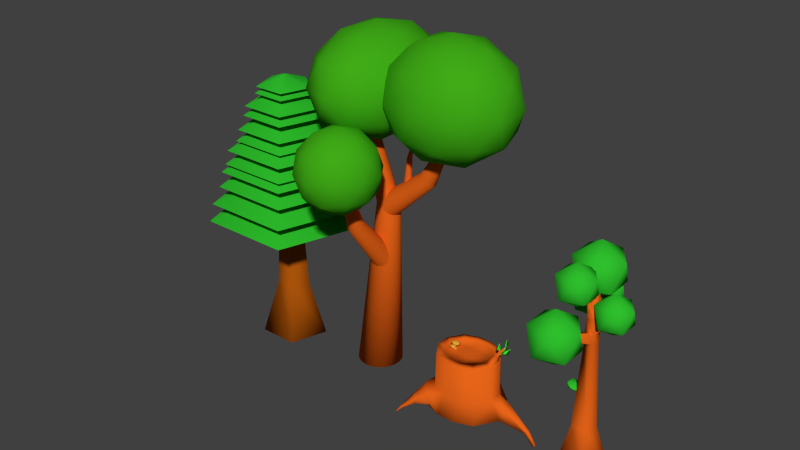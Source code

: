 # Source: trees.blend  (saved by Blender 2.80.75; exported with 4.5.12 LTS)
import bpy
from mathutils import Matrix  # noqa: F401  (used for matrix-valued properties, if any)

bpy.ops.wm.read_factory_settings(use_empty=True)
scene = bpy.context.scene
scene.name = 'Scene'

# ---- collections
col_collection_1 = bpy.data.collections.new('Collection 1'); scene.collection.children.link(col_collection_1)

# ---- materials (node trees are filled in below, after node groups)
mat_material_002 = bpy.data.materials.new('Material.002')
mat_material_002.alpha_threshold = 0.0
mat_material_002.use_transparent_shadow = False
mat_material_002.diffuse_color = (0.05101, 0.402, 0.008684, 1.0)
mat_material_002.roughness = 0.5
mat_material_002.specular_intensity = 0.0
mat_material_001 = bpy.data.materials.new('Material.001')
mat_material_001.alpha_threshold = 0.0
mat_material_001.use_transparent_shadow = False
mat_material_001.diffuse_color = (0.8, 0.1288, 0.009789, 1.0)
mat_material_001.roughness = 0.5
mat_material_001.specular_intensity = 0.0
mat_material_003 = bpy.data.materials.new('Material.003')
mat_material_003.alpha_threshold = 0.0
mat_material_003.use_transparent_shadow = False
mat_material_003.diffuse_color = (0.04202, 0.8689, 0.02814, 1.0)
mat_material_003.roughness = 0.5
mat_material_003.specular_intensity = 0.0
mat_material_004 = bpy.data.materials.new('Material.004')
mat_material_004.alpha_threshold = 0.0
mat_material_004.use_transparent_shadow = False
mat_material_004.diffuse_color = (0.8, 0.3913, 0.03628, 1.0)
mat_material_004.roughness = 0.5
mat_material_004.specular_intensity = 0.0
mat_material_005 = bpy.data.materials.new('Material.005')
mat_material_005.alpha_threshold = 0.0
mat_material_005.use_transparent_shadow = False
mat_material_005.diffuse_color = (0.02814, 0.5173, 0.02615, 1.0)
mat_material_005.roughness = 0.5
mat_material_005.specular_intensity = 0.0
mat_material_005.line_color = (0.0, 0.0, 0.0, 1.0)
mat_material_006 = bpy.data.materials.new('Material.006')
mat_material_006.alpha_threshold = 0.0
mat_material_006.use_transparent_shadow = False
mat_material_006.diffuse_color = (0.4385, 0.09567, 0.003788, 1.0)
mat_material_006.roughness = 0.5
mat_material_006.specular_intensity = 0.0
mat_material_007 = bpy.data.materials.new('Material.007')
mat_material_007.alpha_threshold = 0.0
mat_material_007.use_transparent_shadow = False
mat_material_007.diffuse_color = (0.02814, 0.5173, 0.02615, 1.0)
mat_material_007.roughness = 0.5
mat_material_007.specular_intensity = 0.0
mat_material_007.line_color = (0.0, 0.0, 0.0, 1.0)

# ---- material node trees

# ---- world
world_world = bpy.data.worlds.new('World'); scene.world = world_world
world_world.color = (0.05088, 0.05088, 0.05088)
world_world.use_sun_shadow = False
world_world.sun_shadow_jitter_overblur = 0.0
world_world.cycles.sampling_method = 'MANUAL'
world_world.cycles.sample_map_resolution = 256

# ---- meshes
me_icosphere_003 = bpy.data.meshes.new('Icosphere.003')
me_icosphere_003.from_pydata([(0.0, 0.0, -1.0), (0.7236, -0.5257, -0.4472), (-0.2764, -0.8506, -0.4472), (-0.8944, 0.0, -0.4472), (-0.2764, 0.8506, -0.4472), (0.7236, 0.5257, -0.4472), (0.2764, -0.8506, 0.4472), (-0.7236, -0.5257, 0.4472), (-0.7236, 0.5257, 0.4472), (0.2764, 0.8506, 0.4472), (0.8944, 0.0, 0.4472), (0.0, 0.0, 1.0), (-0.1625, -0.5, -0.8507), (0.4253, -0.309, -0.8507), (0.2629, -0.809, -0.5257), (0.8506, 0.0, -0.5257), (0.4253, 0.309, -0.8507), (-0.5257, 0.0, -0.8507), (-0.6882, -0.5, -0.5257), (-0.1625, 0.5, -0.8507), (-0.6882, 0.5, -0.5257), (0.2629, 0.809, -0.5257), (0.9511, -0.309, 0.0), (0.9511, 0.309, 0.0), (0.0, -1.0, 0.0), (0.5878, -0.809, 0.0), (-0.9511, -0.309, 0.0), (-0.5878, -0.809, 0.0), (-0.5878, 0.809, 0.0), (-0.9511, 0.309, 0.0), (0.5878, 0.809, 0.0), (0.0, 1.0, 0.0), (0.6882, -0.5, 0.5257), (-0.2629, -0.809, 0.5257), (-0.8506, 0.0, 0.5257), (-0.2629, 0.809, 0.5257), (0.6882, 0.5, 0.5257), (0.1625, -0.5, 0.8507), (0.5257, 0.0, 0.8507), (-0.4253, -0.309, 0.8507), (-0.4253, 0.309, 0.8507), (0.1625, 0.5, 0.8507)], [], [(0, 13, 12), (1, 13, 15), (0, 12, 17), (0, 17, 19), (0, 19, 16), (1, 15, 22), (2, 14, 24), (3, 18, 26), (4, 20, 28), (5, 21, 30), (1, 22, 25), (2, 24, 27), (3, 26, 29), (4, 28, 31), (5, 30, 23), (6, 32, 37), (7, 33, 39), (8, 34, 40), (9, 35, 41), (10, 36, 38), (38, 41, 11), (38, 36, 41), (36, 9, 41), (41, 40, 11), (41, 35, 40), (35, 8, 40), (40, 39, 11), (40, 34, 39), (34, 7, 39), (39, 37, 11), (39, 33, 37), (33, 6, 37), (37, 38, 11), (37, 32, 38), (32, 10, 38), (23, 36, 10), (23, 30, 36), (30, 9, 36), (31, 35, 9), (31, 28, 35), (28, 8, 35), (29, 34, 8), (29, 26, 34), (26, 7, 34), (27, 33, 7), (27, 24, 33), (24, 6, 33), (25, 32, 6), (25, 22, 32), (22, 10, 32), (30, 31, 9), (30, 21, 31), (21, 4, 31), (28, 29, 8), (28, 20, 29), (20, 3, 29), (26, 27, 7), (26, 18, 27), (18, 2, 27), (24, 25, 6), (24, 14, 25), (14, 1, 25), (22, 23, 10), (22, 15, 23), (15, 5, 23), (16, 21, 5), (16, 19, 21), (19, 4, 21), (19, 20, 4), (19, 17, 20), (17, 3, 20), (17, 18, 3), (17, 12, 18), (12, 2, 18), (15, 16, 5), (15, 13, 16), (13, 0, 16), (12, 14, 2), (12, 13, 14), (13, 1, 14)])
me_icosphere_003.polygons.foreach_set('use_smooth', [True] * 80)
me_icosphere_003.materials.append(mat_material_002)
me_icosphere_003.use_remesh_preserve_volume = False
me_icosphere_003.use_remesh_preserve_attributes = False
me_icosphere_003.use_mirror_vertex_groups = False
me_icosphere_003.update()
me_icosphere_002 = bpy.data.meshes.new('Icosphere.002')
me_icosphere_002.from_pydata([(0.0, 0.0, -1.0), (0.7236, -0.5257, -0.4472), (-0.2764, -0.8506, -0.4472), (-0.8944, 0.0, -0.4472), (-0.2764, 0.8506, -0.4472), (0.7236, 0.5257, -0.4472), (0.2764, -0.8506, 0.4472), (-0.7236, -0.5257, 0.4472), (-0.7236, 0.5257, 0.4472), (0.2764, 0.8506, 0.4472), (0.8944, 0.0, 0.4472), (0.0, 0.0, 1.0), (-0.1625, -0.5, -0.8507), (0.4253, -0.309, -0.8507), (0.2629, -0.809, -0.5257), (0.8506, 0.0, -0.5257), (0.4253, 0.309, -0.8507), (-0.5257, 0.0, -0.8507), (-0.6882, -0.5, -0.5257), (-0.1625, 0.5, -0.8507), (-0.6882, 0.5, -0.5257), (0.2629, 0.809, -0.5257), (0.9511, -0.309, 0.0), (0.9511, 0.309, 0.0), (0.0, -1.0, 0.0), (0.5878, -0.809, 0.0), (-0.9511, -0.309, 0.0), (-0.5878, -0.809, 0.0), (-0.5878, 0.809, 0.0), (-0.9511, 0.309, 0.0), (0.5878, 0.809, 0.0), (0.0, 1.0, 0.0), (0.6882, -0.5, 0.5257), (-0.2629, -0.809, 0.5257), (-0.8506, 0.0, 0.5257), (-0.2629, 0.809, 0.5257), (0.6882, 0.5, 0.5257), (0.1625, -0.5, 0.8507), (0.5257, 0.0, 0.8507), (-0.4253, -0.309, 0.8507), (-0.4253, 0.309, 0.8507), (0.1625, 0.5, 0.8507)], [], [(0, 13, 12), (1, 13, 15), (0, 12, 17), (0, 17, 19), (0, 19, 16), (1, 15, 22), (2, 14, 24), (3, 18, 26), (4, 20, 28), (5, 21, 30), (1, 22, 25), (2, 24, 27), (3, 26, 29), (4, 28, 31), (5, 30, 23), (6, 32, 37), (7, 33, 39), (8, 34, 40), (9, 35, 41), (10, 36, 38), (38, 41, 11), (38, 36, 41), (36, 9, 41), (41, 40, 11), (41, 35, 40), (35, 8, 40), (40, 39, 11), (40, 34, 39), (34, 7, 39), (39, 37, 11), (39, 33, 37), (33, 6, 37), (37, 38, 11), (37, 32, 38), (32, 10, 38), (23, 36, 10), (23, 30, 36), (30, 9, 36), (31, 35, 9), (31, 28, 35), (28, 8, 35), (29, 34, 8), (29, 26, 34), (26, 7, 34), (27, 33, 7), (27, 24, 33), (24, 6, 33), (25, 32, 6), (25, 22, 32), (22, 10, 32), (30, 31, 9), (30, 21, 31), (21, 4, 31), (28, 29, 8), (28, 20, 29), (20, 3, 29), (26, 27, 7), (26, 18, 27), (18, 2, 27), (24, 25, 6), (24, 14, 25), (14, 1, 25), (22, 23, 10), (22, 15, 23), (15, 5, 23), (16, 21, 5), (16, 19, 21), (19, 4, 21), (19, 20, 4), (19, 17, 20), (17, 3, 20), (17, 18, 3), (17, 12, 18), (12, 2, 18), (15, 16, 5), (15, 13, 16), (13, 0, 16), (12, 14, 2), (12, 13, 14), (13, 1, 14)])
me_icosphere_002.polygons.foreach_set('use_smooth', [True] * 80)
me_icosphere_002.materials.append(mat_material_002)
me_icosphere_002.use_remesh_preserve_volume = False
me_icosphere_002.use_remesh_preserve_attributes = False
me_icosphere_002.use_mirror_vertex_groups = False
me_icosphere_002.update()
me_icosphere_001 = bpy.data.meshes.new('Icosphere.001')
me_icosphere_001.from_pydata([(0.0, 0.0, -1.0), (0.7236, -0.5257, -0.4472), (-0.2764, -0.8506, -0.4472), (-0.8944, 0.0, -0.4472), (-0.2764, 0.8506, -0.4472), (0.7236, 0.5257, -0.4472), (0.2764, -0.8506, 0.4472), (-0.7236, -0.5257, 0.4472), (-0.7236, 0.5257, 0.4472), (0.2764, 0.8506, 0.4472), (0.8944, 0.0, 0.4472), (0.0, 0.0, 1.0), (-0.1625, -0.5, -0.8507), (0.4253, -0.309, -0.8507), (0.2629, -0.809, -0.5257), (0.8506, 0.0, -0.5257), (0.4253, 0.309, -0.8507), (-0.5257, 0.0, -0.8507), (-0.6882, -0.5, -0.5257), (-0.1625, 0.5, -0.8507), (-0.6882, 0.5, -0.5257), (0.2629, 0.809, -0.5257), (0.9511, -0.309, 0.0), (0.9511, 0.309, 0.0), (0.0, -1.0, 0.0), (0.5878, -0.809, 0.0), (-0.9511, -0.309, 0.0), (-0.5878, -0.809, 0.0), (-0.5878, 0.809, 0.0), (-0.9511, 0.309, 0.0), (0.5878, 0.809, 0.0), (0.0, 1.0, 0.0), (0.6882, -0.5, 0.5257), (-0.2629, -0.809, 0.5257), (-0.8506, 0.0, 0.5257), (-0.2629, 0.809, 0.5257), (0.6882, 0.5, 0.5257), (0.1625, -0.5, 0.8507), (0.5257, 0.0, 0.8507), (-0.4253, -0.309, 0.8507), (-0.4253, 0.309, 0.8507), (0.1625, 0.5, 0.8507)], [], [(0, 13, 12), (1, 13, 15), (0, 12, 17), (0, 17, 19), (0, 19, 16), (1, 15, 22), (2, 14, 24), (3, 18, 26), (4, 20, 28), (5, 21, 30), (1, 22, 25), (2, 24, 27), (3, 26, 29), (4, 28, 31), (5, 30, 23), (6, 32, 37), (7, 33, 39), (8, 34, 40), (9, 35, 41), (10, 36, 38), (38, 41, 11), (38, 36, 41), (36, 9, 41), (41, 40, 11), (41, 35, 40), (35, 8, 40), (40, 39, 11), (40, 34, 39), (34, 7, 39), (39, 37, 11), (39, 33, 37), (33, 6, 37), (37, 38, 11), (37, 32, 38), (32, 10, 38), (23, 36, 10), (23, 30, 36), (30, 9, 36), (31, 35, 9), (31, 28, 35), (28, 8, 35), (29, 34, 8), (29, 26, 34), (26, 7, 34), (27, 33, 7), (27, 24, 33), (24, 6, 33), (25, 32, 6), (25, 22, 32), (22, 10, 32), (30, 31, 9), (30, 21, 31), (21, 4, 31), (28, 29, 8), (28, 20, 29), (20, 3, 29), (26, 27, 7), (26, 18, 27), (18, 2, 27), (24, 25, 6), (24, 14, 25), (14, 1, 25), (22, 23, 10), (22, 15, 23), (15, 5, 23), (16, 21, 5), (16, 19, 21), (19, 4, 21), (19, 20, 4), (19, 17, 20), (17, 3, 20), (17, 18, 3), (17, 12, 18), (12, 2, 18), (15, 16, 5), (15, 13, 16), (13, 0, 16), (12, 14, 2), (12, 13, 14), (13, 1, 14)])
me_icosphere_001.polygons.foreach_set('use_smooth', [True] * 80)
me_icosphere_001.materials.append(mat_material_002)
me_icosphere_001.use_remesh_preserve_volume = False
me_icosphere_001.use_remesh_preserve_attributes = False
me_icosphere_001.use_mirror_vertex_groups = False
me_icosphere_001.update()
me_icosphere = bpy.data.meshes.new('Icosphere')
me_icosphere.from_pydata([(0.0, 0.0, -1.0), (0.7236, -0.5257, -0.4472), (-0.2764, -0.8506, -0.4472), (-0.8944, 0.0, -0.4472), (-0.2764, 0.8506, -0.4472), (0.7236, 0.5257, -0.4472), (0.2764, -0.8506, 0.4472), (-0.7236, -0.5257, 0.4472), (-0.7236, 0.5257, 0.4472), (0.2764, 0.8506, 0.4472), (0.8944, 0.0, 0.4472), (0.0, 0.0, 1.0), (-0.1625, -0.5, -0.8507), (0.4253, -0.309, -0.8507), (0.2629, -0.809, -0.5257), (0.8506, 0.0, -0.5257), (0.4253, 0.309, -0.8507), (-0.5257, 0.0, -0.8507), (-0.6882, -0.5, -0.5257), (-0.1625, 0.5, -0.8507), (-0.6882, 0.5, -0.5257), (0.2629, 0.809, -0.5257), (0.9511, -0.309, 0.0), (0.9511, 0.309, 0.0), (0.0, -1.0, 0.0), (0.5878, -0.809, 0.0), (-0.9511, -0.309, 0.0), (-0.5878, -0.809, 0.0), (-0.5878, 0.809, 0.0), (-0.9511, 0.309, 0.0), (0.5878, 0.809, 0.0), (0.0, 1.0, 0.0), (0.6882, -0.5, 0.5257), (-0.2629, -0.809, 0.5257), (-0.8506, 0.0, 0.5257), (-0.2629, 0.809, 0.5257), (0.6882, 0.5, 0.5257), (0.1625, -0.5, 0.8507), (0.5257, 0.0, 0.8507), (-0.4253, -0.309, 0.8507), (-0.4253, 0.309, 0.8507), (0.1625, 0.5, 0.8507)], [], [(0, 13, 12), (1, 13, 15), (0, 12, 17), (0, 17, 19), (0, 19, 16), (1, 15, 22), (2, 14, 24), (3, 18, 26), (4, 20, 28), (5, 21, 30), (1, 22, 25), (2, 24, 27), (3, 26, 29), (4, 28, 31), (5, 30, 23), (6, 32, 37), (7, 33, 39), (8, 34, 40), (9, 35, 41), (10, 36, 38), (38, 41, 11), (38, 36, 41), (36, 9, 41), (41, 40, 11), (41, 35, 40), (35, 8, 40), (40, 39, 11), (40, 34, 39), (34, 7, 39), (39, 37, 11), (39, 33, 37), (33, 6, 37), (37, 38, 11), (37, 32, 38), (32, 10, 38), (23, 36, 10), (23, 30, 36), (30, 9, 36), (31, 35, 9), (31, 28, 35), (28, 8, 35), (29, 34, 8), (29, 26, 34), (26, 7, 34), (27, 33, 7), (27, 24, 33), (24, 6, 33), (25, 32, 6), (25, 22, 32), (22, 10, 32), (30, 31, 9), (30, 21, 31), (21, 4, 31), (28, 29, 8), (28, 20, 29), (20, 3, 29), (26, 27, 7), (26, 18, 27), (18, 2, 27), (24, 25, 6), (24, 14, 25), (14, 1, 25), (22, 23, 10), (22, 15, 23), (15, 5, 23), (16, 21, 5), (16, 19, 21), (19, 4, 21), (19, 20, 4), (19, 17, 20), (17, 3, 20), (17, 18, 3), (17, 12, 18), (12, 2, 18), (15, 16, 5), (15, 13, 16), (13, 0, 16), (12, 14, 2), (12, 13, 14), (13, 1, 14)])
me_icosphere.polygons.foreach_set('use_smooth', [True] * 80)
me_icosphere.materials.append(mat_material_002)
me_icosphere.use_remesh_preserve_volume = False
me_icosphere.use_remesh_preserve_attributes = False
me_icosphere.use_mirror_vertex_groups = False
me_icosphere.update()
me_cylinder = bpy.data.meshes.new('Cylinder')
me_cylinder.from_pydata([(2.98e-08, 0.43, -0.01897), (0.2259, 0.2172, 3.388), (0.08389, 0.4218, -0.01897), (0.2682, 0.2131, 3.388), (0.1646, 0.3973, -0.01897), (0.309, 0.2007, 3.388), (0.2389, 0.3576, -0.01897), (0.3466, 0.1806, 3.388), (0.3041, 0.3041, -0.01897), (0.3795, 0.1536, 3.388), (0.3576, 0.2389, -0.01897), (0.4065, 0.1207, 3.388), (0.3973, 0.1646, -0.01897), (0.4266, 0.08314, 3.388), (0.4218, 0.08389, -0.01897), (0.4389, 0.04238, 3.388), (0.43, 2.086e-07, -0.01897), (0.4431, 2.682e-07, 3.388), (0.4218, -0.08389, -0.01897), (0.4389, -0.04238, 3.388), (0.3973, -0.1646, -0.01897), (0.4266, -0.08314, 3.388), (0.3576, -0.2389, -0.01897), (0.4065, -0.1207, 3.388), (0.3041, -0.3041, -0.01897), (0.3795, -0.1536, 3.388), (0.2389, -0.3576, -0.01897), (0.3466, -0.1806, 3.388), (0.1646, -0.3973, -0.01897), (0.309, -0.2007, 3.388), (0.08389, -0.4218, -0.01897), (0.2682, -0.2131, 3.388), (-1.192e-07, -0.43, -0.01897), (0.2259, -0.2172, 3.388), (-0.08389, -0.4218, -0.01897), (0.1835, -0.2131, 3.388), (-0.1646, -0.3973, -0.01897), (0.1427, -0.2007, 3.388), (-0.2389, -0.3576, -0.01897), (0.1052, -0.1806, 3.388), (-0.3041, -0.3041, -0.01897), (0.07224, -0.1536, 3.388), (-0.3576, -0.2389, -0.01897), (0.04522, -0.1207, 3.388), (-0.3973, -0.1646, -0.01897), (0.02515, -0.08314, 3.388), (-0.4218, -0.08389, -0.01897), (0.01278, -0.04238, 3.388), (-0.43, 5.96e-07, -0.01897), (0.00861, 4.619e-07, 3.388), (-0.4218, 0.0839, -0.01897), (0.01278, 0.04238, 3.388), (-0.3973, 0.1646, -0.01897), (0.02515, 0.08314, 3.388), (-0.3576, 0.2389, -0.01897), (0.04522, 0.1207, 3.388), (-0.3041, 0.3041, -0.01897), (0.07224, 0.1536, 3.388), (-0.2389, 0.3576, -0.01897), (0.1052, 0.1806, 3.388), (-0.1646, 0.3973, -0.01897), (0.1427, 0.2007, 3.388), (-0.08389, 0.4218, -0.01897), (0.1835, 0.2131, 3.388), (-0.1561, 0.1516, 4.653), (-0.1863, 0.1546, 4.653), (-0.1271, 0.1428, 4.653), (-0.1004, 0.1286, 4.653), (-0.07697, 0.1093, 4.653), (-0.05774, 0.0859, 4.653), (-0.04345, 0.05917, 4.653), (-0.03466, 0.03016, 4.653), (-0.03169, 2.98e-07, 4.653), (-0.03466, -0.03016, 4.653), (-0.04345, -0.05917, 4.653), (-0.05774, -0.0859, 4.653), (-0.07697, -0.1093, 4.653), (-0.1004, -0.1286, 4.653), (-0.1271, -0.1428, 4.653), (-0.1561, -0.1516, 4.653), (-0.1863, -0.1546, 4.653), (-0.2165, -0.1516, 4.653), (-0.2455, -0.1428, 4.653), (-0.2722, -0.1286, 4.653), (-0.2956, -0.1093, 4.653), (-0.3148, -0.0859, 4.653), (-0.3291, -0.05917, 4.653), (-0.3379, -0.03016, 4.653), (-0.3409, 4.321e-07, 4.653), (-0.3379, 0.03016, 4.653), (-0.3291, 0.05917, 4.653), (-0.3148, 0.0859, 4.653), (-0.2956, 0.1093, 4.653), (-0.2722, 0.1286, 4.653), (-0.2455, 0.1428, 4.653), (-0.2165, 0.1516, 4.653), (-0.1743, 0.06042, 5.714), (-0.1863, 0.0616, 5.714), (-0.1627, 0.05691, 5.714), (-0.1521, 0.05122, 5.714), (-0.1427, 0.04356, 5.714), (-0.1351, 0.03422, 5.714), (-0.1294, 0.02357, 5.714), (-0.1259, 0.01202, 5.714), (-0.1247, 3.129e-07, 5.714), (-0.1259, -0.01202, 5.714), (-0.1294, -0.02357, 5.714), (-0.1351, -0.03422, 5.714), (-0.1427, -0.04356, 5.714), (-0.1521, -0.05122, 5.714), (-0.1627, -0.05691, 5.714), (-0.1743, -0.06041, 5.714), (-0.1863, -0.0616, 5.714), (-0.1983, -0.06041, 5.714), (-0.2099, -0.05691, 5.714), (-0.2205, -0.05122, 5.714), (-0.2298, -0.04356, 5.714), (-0.2375, -0.03422, 5.714), (-0.2432, -0.02357, 5.714), (-0.2467, -0.01202, 5.714), (-0.2479, 3.725e-07, 5.714), (-0.2467, 0.01202, 5.714), (-0.2432, 0.02357, 5.714), (-0.2375, 0.03422, 5.714), (-0.2298, 0.04356, 5.714), (-0.2205, 0.05122, 5.714), (-0.2099, 0.05691, 5.714), (-0.1983, 0.06042, 5.714), (0.111, 0.01653, 6.244), (0.1077, 0.01686, 6.244), (0.1142, 0.01557, 6.244), (0.1171, 0.01402, 6.244), (0.1197, 0.01192, 6.244), (0.1218, 0.009365, 6.244), (0.1233, 0.006451, 6.244), (0.1243, 0.003289, 6.244), (0.1246, 3.278e-07, 6.244), (0.1243, -0.003288, 6.244), (0.1233, -0.00645, 6.244), (0.1218, -0.009365, 6.244), (0.1197, -0.01192, 6.244), (0.1171, -0.01402, 6.244), (0.1142, -0.01557, 6.244), (0.111, -0.01653, 6.244), (0.1077, -0.01686, 6.244), (0.1044, -0.01653, 6.244), (0.1013, -0.01557, 6.244), (0.09837, -0.01402, 6.244), (0.09582, -0.01192, 6.244), (0.09372, -0.009365, 6.244), (0.09216, -0.00645, 6.244), (0.0912, -0.003288, 6.244), (0.09088, 3.427e-07, 6.244), (0.0912, 0.003289, 6.244), (0.09216, 0.006451, 6.244), (0.09372, 0.009365, 6.244), (0.09582, 0.01192, 6.244), (0.09837, 0.01402, 6.244), (0.1013, 0.01557, 6.244), (0.1044, 0.01653, 6.244), (0.2456, -0.2172, 3.331), (0.2103, -0.2131, 3.361), (0.1764, -0.2007, 3.39), (0.1451, -0.1806, 3.417), (0.1177, -0.1536, 3.441), (0.09523, -0.1207, 3.461), (0.07852, -0.08314, 3.475), (0.06823, -0.04238, 3.484), (0.06476, 4.321e-07, 3.487), (0.06823, 0.04238, 3.484), (0.07852, 0.08314, 3.475), (0.09523, 0.1207, 3.461), (0.1177, 0.1536, 3.441), (0.1451, 0.1806, 3.417), (0.1764, 0.2007, 3.39), (0.2103, 0.2131, 3.361), (0.2456, 0.2172, 3.331), (0.2808, 0.2131, 3.3), (0.3148, 0.2007, 3.271), (0.346, 0.1806, 3.244), (0.3734, 0.1536, 3.22), (0.3959, 0.1207, 3.201), (0.4126, 0.08314, 3.186), (0.4229, 0.04238, 3.177), (0.4264, 2.086e-07, 3.174), (0.4229, -0.04238, 3.177), (0.4126, -0.08314, 3.186), (0.3959, -0.1207, 3.201), (0.3734, -0.1536, 3.22), (0.346, -0.1806, 3.244), (0.3148, -0.2007, 3.271), (0.2808, -0.2131, 3.3), (1.104, -0.1516, 4.109), (1.129, -0.1546, 4.088), (1.08, -0.1428, 4.13), (1.058, -0.1286, 4.149), (1.038, -0.1093, 4.166), (1.022, -0.0859, 4.18), (1.01, -0.05917, 4.19), (1.003, -0.03016, 4.197), (1.001, 3.725e-07, 4.199), (1.003, 0.03016, 4.197), (1.01, 0.05917, 4.19), (1.022, 0.0859, 4.18), (1.038, 0.1093, 4.166), (1.058, 0.1286, 4.149), (1.08, 0.1428, 4.13), (1.104, 0.1516, 4.109), (1.129, 0.1546, 4.088), (1.154, 0.1516, 4.066), (1.179, 0.1428, 4.045), (1.201, 0.1286, 4.026), (1.22, 0.1093, 4.009), (1.236, 0.0859, 3.995), (1.248, 0.05917, 3.985), (1.255, 0.03016, 3.978), (1.258, 2.086e-07, 3.976), (1.255, -0.03016, 3.978), (1.248, -0.05917, 3.985), (1.236, -0.0859, 3.995), (1.22, -0.1093, 4.009), (1.201, -0.1286, 4.026), (1.179, -0.1428, 4.045), (1.154, -0.1516, 4.066), (1.573, -0.06041, 4.979), (1.583, -0.0616, 4.971), (1.563, -0.05691, 4.988), (1.554, -0.05122, 4.995), (1.546, -0.04356, 5.002), (1.54, -0.03422, 5.007), (1.535, -0.02357, 5.012), (1.532, -0.01202, 5.014), (1.531, 3.427e-07, 5.015), (1.532, 0.01202, 5.014), (1.535, 0.02357, 5.012), (1.54, 0.03422, 5.007), (1.546, 0.04356, 5.002), (1.554, 0.05122, 4.995), (1.563, 0.05691, 4.988), (1.573, 0.06042, 4.979), (1.583, 0.0616, 4.971), (1.593, 0.06042, 4.962), (1.602, 0.05691, 4.954), (1.611, 0.05122, 4.946), (1.619, 0.04356, 4.939), (1.625, 0.03422, 4.934), (1.63, 0.02357, 4.93), (1.633, 0.01202, 4.927), (1.634, 2.682e-07, 4.926), (1.633, -0.01202, 4.927), (1.63, -0.02357, 4.93), (1.625, -0.03422, 4.934), (1.619, -0.04356, 4.939), (1.611, -0.05122, 4.946), (1.602, -0.05691, 4.954), (1.593, -0.06041, 4.962), (1.561, -0.01653, 5.626), (1.564, -0.01686, 5.623), (1.559, -0.01557, 5.628), (1.556, -0.01402, 5.63), (1.554, -0.01192, 5.632), (1.553, -0.009365, 5.633), (1.551, -0.00645, 5.634), (1.55, -0.003288, 5.635), (1.55, 3.427e-07, 5.635), (1.55, 0.003289, 5.635), (1.551, 0.006451, 5.634), (1.553, 0.009365, 5.633), (1.554, 0.01192, 5.632), (1.556, 0.01402, 5.63), (1.559, 0.01557, 5.628), (1.561, 0.01653, 5.626), (1.564, 0.01686, 5.623), (1.567, 0.01653, 5.621), (1.57, 0.01557, 5.619), (1.572, 0.01402, 5.616), (1.574, 0.01192, 5.615), (1.576, 0.009365, 5.613), (1.577, 0.006451, 5.612), (1.578, 0.003289, 5.611), (1.578, 3.278e-07, 5.611), (1.578, -0.003288, 5.611), (1.577, -0.00645, 5.612), (1.576, -0.009365, 5.613), (1.574, -0.01192, 5.615), (1.572, -0.01402, 5.616), (1.57, -0.01557, 5.619), (1.567, -0.01653, 5.621), (0.6689, -0.07655, 3.901), (0.6547, -0.07508, 3.896), (0.6409, -0.07072, 3.89), (0.6283, -0.06365, 3.885), (0.6172, -0.05413, 3.881), (0.6081, -0.04253, 3.877), (0.6014, -0.02929, 3.874), (0.5972, -0.01493, 3.873), (0.5958, 3.725e-07, 3.872), (0.5972, 0.01493, 3.873), (0.6014, 0.02929, 3.874), (0.6081, 0.04253, 3.877), (0.6172, 0.05413, 3.881), (0.6283, 0.06365, 3.885), (0.6409, 0.07072, 3.89), (0.6547, 0.07508, 3.896), (0.6689, 0.07655, 3.901), (0.6832, 0.07508, 3.907), (0.6969, 0.07072, 3.913), (0.7095, 0.06365, 3.918), (0.7206, 0.05413, 3.922), (0.7297, 0.04253, 3.926), (0.7365, 0.02929, 3.929), (0.7406, 0.01493, 3.93), (0.742, 2.831e-07, 3.931), (0.7406, -0.01493, 3.93), (0.7365, -0.02929, 3.929), (0.7297, -0.04253, 3.926), (0.7206, -0.05413, 3.922), (0.7095, -0.06365, 3.918), (0.6969, -0.07072, 3.913), (0.6832, -0.07508, 3.907), (0.6966, -0.04909, 4.379), (0.7059, -0.05005, 4.383), (0.6876, -0.04624, 4.376), (0.6794, -0.04161, 4.372), (0.6721, -0.03539, 4.37), (0.6662, -0.02781, 4.367), (0.6618, -0.01915, 4.365), (0.659, -0.009764, 4.364), (0.6581, 3.427e-07, 4.364), (0.659, 0.009764, 4.364), (0.6618, 0.01915, 4.365), (0.6662, 0.02781, 4.367), (0.6721, 0.03539, 4.37), (0.6794, 0.04161, 4.372), (0.6876, 0.04624, 4.376), (0.6966, 0.04909, 4.379), (0.7059, 0.05005, 4.383), (0.7153, 0.04909, 4.387), (0.7242, 0.04624, 4.391), (0.7325, 0.04161, 4.394), (0.7397, 0.03539, 4.397), (0.7457, 0.02781, 4.399), (0.7501, 0.01915, 4.401), (0.7528, 0.009764, 4.402), (0.7537, 2.98e-07, 4.402), (0.7528, -0.009764, 4.402), (0.7501, -0.01915, 4.401), (0.7457, -0.02781, 4.399), (0.7397, -0.03539, 4.397), (0.7325, -0.04161, 4.394), (0.7242, -0.04624, 4.391), (0.7153, -0.04909, 4.387), (0.8934, -0.01382, 5.042), (0.896, -0.01409, 5.044), (0.8909, -0.01302, 5.041), (0.8885, -0.01172, 5.041), (0.8865, -0.009965, 5.04), (0.8848, -0.007829, 5.039), (0.8836, -0.005393, 5.039), (0.8828, -0.002749, 5.038), (0.8825, 3.278e-07, 5.038), (0.8828, 0.00275, 5.038), (0.8836, 0.005393, 5.039), (0.8848, 0.00783, 5.039), (0.8865, 0.009966, 5.04), (0.8885, 0.01172, 5.041), (0.8909, 0.01302, 5.041), (0.8934, 0.01382, 5.042), (0.896, 0.01409, 5.044), (0.8986, 0.01382, 5.045), (0.9012, 0.01302, 5.046), (0.9035, 0.01172, 5.047), (0.9055, 0.009966, 5.047), (0.9072, 0.00783, 5.048), (0.9084, 0.005393, 5.049), (0.9092, 0.00275, 5.049), (0.9095, 3.129e-07, 5.049), (0.9092, -0.002749, 5.049), (0.9084, -0.005393, 5.049), (0.9072, -0.007829, 5.048), (0.9055, -0.009965, 5.047), (0.9035, -0.01172, 5.047), (0.9012, -0.01302, 5.046), (0.8986, -0.01382, 5.045), (-0.1417, -0.07655, 4.193), (-0.1411, -0.07508, 4.173), (-0.1405, -0.07072, 4.155), (-0.14, -0.06365, 4.137), (-0.1396, -0.05413, 4.122), (-0.1392, -0.04253, 4.11), (-0.1389, -0.02929, 4.101), (-0.1388, -0.01493, 4.095), (-0.1387, 3.725e-07, 4.093), (-0.1388, 0.01493, 4.095), (-0.1389, 0.02929, 4.101), (-0.1392, 0.04253, 4.11), (-0.1396, 0.05413, 4.122), (-0.14, 0.06365, 4.137), (-0.1405, 0.07072, 4.155), (-0.1411, 0.07508, 4.173), (-0.1417, 0.07655, 4.193), (-0.1423, 0.07508, 4.212), (-0.1428, 0.07072, 4.231), (-0.1434, 0.06365, 4.248), (-0.1438, 0.05413, 4.263), (-0.1442, 0.04253, 4.275), (-0.1445, 0.02929, 4.284), (-0.1446, 0.01493, 4.29), (-0.1447, 2.831e-07, 4.292), (-0.1446, -0.01493, 4.29), (-0.1445, -0.02929, 4.284), (-0.1442, -0.04253, 4.275), (-0.1438, -0.05413, 4.263), (-0.1434, -0.06365, 4.248), (-0.1428, -0.07072, 4.231), (-0.1423, -0.07508, 4.212), (-0.4904, -0.04909, 4.351), (-0.4908, -0.05005, 4.363), (-0.49, -0.04624, 4.339), (-0.4897, -0.04161, 4.327), (-0.4894, -0.03539, 4.317), (-0.4892, -0.02781, 4.309), (-0.489, -0.01915, 4.303), (-0.4889, -0.009764, 4.3), (-0.4888, 3.427e-07, 4.298), (-0.4889, 0.009764, 4.3), (-0.489, 0.01915, 4.303), (-0.4892, 0.02781, 4.309), (-0.4894, 0.03539, 4.317), (-0.4897, 0.04161, 4.327), (-0.49, 0.04624, 4.339), (-0.4904, 0.04909, 4.351), (-0.4908, 0.05005, 4.363), (-0.4912, 0.04909, 4.376), (-0.4915, 0.04624, 4.388), (-0.4919, 0.04161, 4.399), (-0.4922, 0.03539, 4.409), (-0.4924, 0.02781, 4.417), (-0.4926, 0.01915, 4.423), (-0.4927, 0.009764, 4.427), (-0.4928, 2.98e-07, 4.428), (-0.4927, -0.009764, 4.427), (-0.4926, -0.01915, 4.423), (-0.4924, -0.02781, 4.417), (-0.4922, -0.03539, 4.409), (-0.4919, -0.04161, 4.399), (-0.4915, -0.04624, 4.388), (-0.4912, -0.04909, 4.376), (-0.9333, -0.01382, 4.769), (-0.9334, -0.01409, 4.772), (-0.9332, -0.01302, 4.765), (-0.9331, -0.01172, 4.762), (-0.933, -0.009965, 4.759), (-0.9329, -0.007829, 4.757), (-0.9329, -0.005393, 4.755), (-0.9328, -0.002749, 4.754), (-0.9328, 3.278e-07, 4.754), (-0.9328, 0.00275, 4.754), (-0.9329, 0.005393, 4.755), (-0.9329, 0.00783, 4.757), (-0.933, 0.009966, 4.759), (-0.9331, 0.01172, 4.762), (-0.9332, 0.01302, 4.765), (-0.9333, 0.01382, 4.769), (-0.9334, 0.01409, 4.772), (-0.9335, 0.01382, 4.776), (-0.9336, 0.01302, 4.779), (-0.9337, 0.01172, 4.782), (-0.9338, 0.009966, 4.785), (-0.9338, 0.00783, 4.787), (-0.9339, 0.005393, 4.789), (-0.9339, 0.00275, 4.79), (-0.9339, 3.129e-07, 4.791), (-0.9339, -0.002749, 4.79), (-0.9339, -0.005393, 4.789), (-0.9338, -0.007829, 4.787), (-0.9338, -0.009965, 4.785), (-0.9337, -0.01172, 4.782), (-0.9336, -0.01302, 4.779), (-0.9335, -0.01382, 4.776), (-0.05364, -0.07299, 2.248), (-0.04946, -0.03394, 2.269), (-0.0371, 0.003607, 2.29), (-0.01702, 0.03821, 2.309), (0.009995, 0.06854, 2.326), (0.04292, 0.09343, 2.339), (0.08047, 0.1119, 2.349), (0.1212, 0.1233, 2.356), (0.1636, 0.1272, 2.358), (0.206, 0.1233, 2.356), (0.2467, 0.1119, 2.349), (0.2843, 0.09343, 2.339), (0.3172, 0.06854, 2.326), (0.3442, 0.03821, 2.309), (0.3643, 0.003607, 2.29), (0.3767, -0.03394, 2.269), (0.3809, -0.07299, 2.248), (0.3767, -0.112, 2.227), (0.3643, -0.1496, 2.206), (0.3442, -0.1842, 2.187), (0.3172, -0.2145, 2.171), (0.2843, -0.2394, 2.157), (0.2467, -0.2579, 2.147), (0.206, -0.2693, 2.141), (0.1636, -0.2731, 2.138), (0.1212, -0.2693, 2.141), (0.08047, -0.2579, 2.147), (0.04292, -0.2394, 2.157), (0.009994, -0.2145, 2.171), (-0.01702, -0.1842, 2.187), (-0.0371, -0.1496, 2.206), (-0.04946, -0.112, 2.227), (0.01197, -0.8042, 3.221), (0.009003, -0.832, 3.206), (0.02077, -0.7775, 3.236), (0.03506, -0.7529, 3.249), (0.05429, -0.7313, 3.261), (0.07772, -0.7136, 3.271), (0.1044, -0.7004, 3.278), (0.1334, -0.6923, 3.283), (0.1636, -0.6896, 3.284), (0.1938, -0.6923, 3.283), (0.2228, -0.7004, 3.278), (0.2495, -0.7136, 3.271), (0.2729, -0.7313, 3.261), (0.2922, -0.7529, 3.249), (0.3065, -0.7775, 3.236), (0.3152, -0.8042, 3.221), (0.3182, -0.832, 3.206), (0.3152, -0.8598, 3.191), (0.3065, -0.8865, 3.176), (0.2922, -0.9111, 3.163), (0.2729, -0.9327, 3.151), (0.2495, -0.9504, 3.141), (0.2228, -0.9636, 3.134), (0.1938, -0.9717, 3.13), (0.1636, -0.9744, 3.128), (0.1334, -0.9717, 3.13), (0.1044, -0.9636, 3.134), (0.07772, -0.9504, 3.141), (0.05429, -0.9327, 3.151), (0.03506, -0.9111, 3.163), (0.02077, -0.8865, 3.176), (0.01197, -0.8598, 3.191), (0.1032, -1.139, 4.19), (0.102, -1.15, 4.183), (0.1067, -1.128, 4.195), (0.1124, -1.118, 4.201), (0.1201, -1.11, 4.205), (0.1294, -1.103, 4.209), (0.14, -1.098, 4.212), (0.1516, -1.094, 4.214), (0.1636, -1.093, 4.215), (0.1756, -1.094, 4.214), (0.1872, -1.098, 4.212), (0.1978, -1.103, 4.209), (0.2072, -1.11, 4.205), (0.2148, -1.118, 4.201), (0.2205, -1.128, 4.195), (0.224, -1.139, 4.19), (0.2252, -1.15, 4.183), (0.224, -1.161, 4.177), (0.2205, -1.172, 4.172), (0.2148, -1.182, 4.166), (0.2072, -1.19, 4.161), (0.1978, -1.197, 4.158), (0.1872, -1.202, 4.155), (0.1756, -1.206, 4.153), (0.1636, -1.207, 4.152), (0.1516, -1.206, 4.153), (0.14, -1.202, 4.155), (0.1294, -1.197, 4.158), (0.1201, -1.19, 4.161), (0.1124, -1.182, 4.166), (0.1067, -1.172, 4.172), (0.1032, -1.161, 4.177), (0.1471, -1.035, 4.822), (0.1468, -1.038, 4.82), (0.148, -1.032, 4.823), (0.1496, -1.029, 4.825), (0.1517, -1.027, 4.826), (0.1542, -1.025, 4.827), (0.1572, -1.024, 4.828), (0.1603, -1.023, 4.828), (0.1636, -1.022, 4.829), (0.1669, -1.023, 4.828), (0.1701, -1.024, 4.828), (0.173, -1.025, 4.827), (0.1755, -1.027, 4.826), (0.1776, -1.029, 4.825), (0.1792, -1.032, 4.823), (0.1801, -1.035, 4.822), (0.1805, -1.038, 4.82), (0.1801, -1.041, 4.818), (0.1792, -1.044, 4.817), (0.1776, -1.047, 4.815), (0.1755, -1.049, 4.814), (0.173, -1.051, 4.813), (0.1701, -1.052, 4.812), (0.1669, -1.053, 4.812), (0.1636, -1.053, 4.812), (0.1603, -1.053, 4.812), (0.1572, -1.052, 4.812), (0.1542, -1.051, 4.813), (0.1517, -1.049, 4.814), (0.1496, -1.047, 4.815), (0.148, -1.044, 4.817), (0.1471, -1.041, 4.818)], [], [(0, 1, 3, 2), (2, 3, 5, 4), (4, 5, 7, 6), (6, 7, 9, 8), (8, 9, 11, 10), (10, 11, 13, 12), (12, 13, 15, 14), (14, 15, 17, 16), (16, 17, 19, 18), (18, 19, 21, 20), (20, 21, 23, 22), (22, 23, 25, 24), (24, 25, 27, 26), (26, 27, 29, 28), (28, 29, 31, 30), (30, 31, 33, 32), (32, 33, 35, 34), (34, 35, 37, 36), (36, 37, 39, 38), (38, 39, 41, 40), (40, 41, 43, 42), (42, 43, 45, 44), (44, 45, 47, 46), (46, 47, 49, 48), (48, 49, 51, 50), (50, 51, 53, 52), (52, 53, 55, 54), (54, 55, 57, 56), (56, 57, 59, 58), (58, 59, 61, 60), (45, 43, 85, 86), (62, 63, 1, 0), (60, 61, 63, 62), (0, 2, 4, 6, 8, 10, 12, 14, 16, 18, 20, 22, 24, 26, 28, 30, 32, 34, 36, 38, 40, 42, 44, 46, 48, 50, 52, 54, 56, 58, 60, 62), (92, 91, 123, 124), (39, 37, 82, 83), (51, 49, 88, 89), (33, 31, 79, 80), (23, 21, 74, 75), (35, 33, 80, 81), (17, 15, 71, 72), (29, 27, 77, 78), (7, 5, 66, 67), (19, 17, 72, 73), (13, 11, 69, 70), (3, 1, 65, 64), (63, 61, 94, 95), (57, 55, 91, 92), (59, 57, 92, 93), (41, 39, 83, 84), (53, 51, 89, 90), (47, 45, 86, 87), (37, 35, 81, 82), (31, 29, 78, 79), (43, 41, 84, 85), (25, 23, 75, 76), (15, 13, 70, 71), (27, 25, 76, 77), (9, 7, 67, 68), (21, 19, 73, 74), (11, 9, 68, 69), (5, 3, 64, 66), (1, 63, 95, 65), (61, 59, 93, 94), (49, 47, 87, 88), (55, 53, 90, 91), (126, 125, 157, 158), (95, 94, 126, 127), (68, 67, 99, 100), (86, 85, 117, 118), (77, 76, 108, 109), (71, 70, 102, 103), (65, 95, 127, 97), (81, 80, 112, 113), (72, 71, 103, 104), (90, 89, 121, 122), (75, 74, 106, 107), (66, 64, 96, 98), (94, 93, 125, 126), (85, 84, 116, 117), (76, 75, 107, 108), (79, 78, 110, 111), (70, 69, 101, 102), (80, 79, 111, 112), (89, 88, 120, 121), (74, 73, 105, 106), (64, 65, 97, 96), (83, 82, 114, 115), (93, 92, 124, 125), (84, 83, 115, 116), (69, 68, 100, 101), (87, 86, 118, 119), (78, 77, 109, 110), (88, 87, 119, 120), (91, 90, 122, 123), (82, 81, 113, 114), (73, 72, 104, 105), (67, 66, 98, 99), (128, 129, 159, 158, 157, 156, 155, 154, 153, 152, 151, 150, 149, 148, 147, 146, 145, 144, 143, 142, 141, 140, 139, 138, 137, 136, 135, 134, 133, 132, 131, 130), (117, 116, 148, 149), (108, 107, 139, 140), (111, 110, 142, 143), (102, 101, 133, 134), (121, 120, 152, 153), (112, 111, 143, 144), (115, 114, 146, 147), (106, 105, 137, 138), (96, 97, 129, 128), (125, 124, 156, 157), (116, 115, 147, 148), (110, 109, 141, 142), (101, 100, 132, 133), (119, 118, 150, 151), (120, 119, 151, 152), (105, 104, 136, 137), (123, 122, 154, 155), (114, 113, 145, 146), (99, 98, 130, 131), (124, 123, 155, 156), (127, 126, 158, 159), (100, 99, 131, 132), (118, 117, 149, 150), (109, 108, 140, 141), (103, 102, 134, 135), (97, 127, 159, 129), (122, 121, 153, 154), (113, 112, 144, 145), (104, 103, 135, 136), (98, 96, 128, 130), (107, 106, 138, 139), (182, 181, 213, 214), (220, 219, 251, 252), (179, 178, 210, 211), (185, 184, 216, 217), (176, 175, 207, 208), (171, 170, 202, 203), (177, 176, 208, 209), (168, 167, 199, 200), (174, 173, 205, 206), (163, 162, 194, 195), (169, 168, 200, 201), (166, 165, 197, 198), (161, 160, 193, 192), (191, 190, 222, 223), (188, 187, 219, 220), (189, 188, 220, 221), (180, 179, 211, 212), (186, 185, 217, 218), (183, 182, 214, 215), (178, 177, 209, 210), (175, 174, 206, 207), (181, 180, 212, 213), (172, 171, 203, 204), (167, 166, 198, 199), (173, 172, 204, 205), (164, 163, 195, 196), (170, 169, 201, 202), (165, 164, 196, 197), (162, 161, 192, 194), (160, 191, 223, 193), (190, 189, 221, 222), (184, 183, 215, 216), (187, 186, 218, 219), (254, 253, 285, 286), (223, 222, 254, 255), (196, 195, 227, 228), (214, 213, 245, 246), (205, 204, 236, 237), (199, 198, 230, 231), (193, 223, 255, 225), (209, 208, 240, 241), (200, 199, 231, 232), (218, 217, 249, 250), (203, 202, 234, 235), (194, 192, 224, 226), (222, 221, 253, 254), (213, 212, 244, 245), (204, 203, 235, 236), (207, 206, 238, 239), (198, 197, 229, 230), (208, 207, 239, 240), (217, 216, 248, 249), (202, 201, 233, 234), (192, 193, 225, 224), (211, 210, 242, 243), (221, 220, 252, 253), (212, 211, 243, 244), (197, 196, 228, 229), (215, 214, 246, 247), (206, 205, 237, 238), (216, 215, 247, 248), (219, 218, 250, 251), (210, 209, 241, 242), (201, 200, 232, 233), (195, 194, 226, 227), (256, 257, 287, 286, 285, 284, 283, 282, 281, 280, 279, 278, 277, 276, 275, 274, 273, 272, 271, 270, 269, 268, 267, 266, 265, 264, 263, 262, 261, 260, 259, 258), (245, 244, 276, 277), (236, 235, 267, 268), (239, 238, 270, 271), (230, 229, 261, 262), (249, 248, 280, 281), (240, 239, 271, 272), (243, 242, 274, 275), (234, 233, 265, 266), (224, 225, 257, 256), (253, 252, 284, 285), (244, 243, 275, 276), (238, 237, 269, 270), (229, 228, 260, 261), (247, 246, 278, 279), (248, 247, 279, 280), (233, 232, 264, 265), (251, 250, 282, 283), (242, 241, 273, 274), (227, 226, 258, 259), (252, 251, 283, 284), (255, 254, 286, 287), (228, 227, 259, 260), (246, 245, 277, 278), (237, 236, 268, 269), (231, 230, 262, 263), (225, 255, 287, 257), (250, 249, 281, 282), (241, 240, 272, 273), (232, 231, 263, 264), (226, 224, 256, 258), (235, 234, 266, 267), (310, 309, 341, 342), (307, 306, 338, 339), (313, 312, 344, 345), (304, 303, 335, 336), (299, 298, 330, 331), (305, 304, 336, 337), (296, 295, 327, 328), (302, 301, 333, 334), (291, 290, 322, 323), (297, 296, 328, 329), (294, 293, 325, 326), (289, 288, 321, 320), (319, 318, 350, 351), (316, 315, 347, 348), (317, 316, 348, 349), (308, 307, 339, 340), (314, 313, 345, 346), (311, 310, 342, 343), (306, 305, 337, 338), (303, 302, 334, 335), (309, 308, 340, 341), (300, 299, 331, 332), (295, 294, 326, 327), (301, 300, 332, 333), (292, 291, 323, 324), (298, 297, 329, 330), (293, 292, 324, 325), (290, 289, 320, 322), (288, 319, 351, 321), (318, 317, 349, 350), (312, 311, 343, 344), (315, 314, 346, 347), (349, 348, 380, 381), (340, 339, 371, 372), (331, 330, 362, 363), (322, 320, 352, 354), (325, 324, 356, 357), (350, 349, 381, 382), (335, 334, 366, 367), (326, 325, 357, 358), (344, 343, 375, 376), (329, 328, 360, 361), (330, 329, 361, 362), (348, 347, 379, 380), (339, 338, 370, 371), (324, 323, 355, 356), (333, 332, 364, 365), (321, 351, 383, 353), (343, 342, 374, 375), (334, 333, 365, 366), (337, 336, 368, 369), (328, 327, 359, 360), (347, 346, 378, 379), (338, 337, 369, 370), (323, 322, 354, 355), (341, 340, 372, 373), (332, 331, 363, 364), (351, 350, 382, 383), (342, 341, 373, 374), (336, 335, 367, 368), (327, 326, 358, 359), (345, 344, 376, 377), (320, 321, 353, 352), (346, 345, 377, 378), (352, 353, 383, 382, 381, 380, 379, 378, 377, 376, 375, 374, 373, 372, 371, 370, 369, 368, 367, 366, 365, 364, 363, 362, 361, 360, 359, 358, 357, 356, 355, 354), (406, 405, 437, 438), (403, 402, 434, 435), (409, 408, 440, 441), (400, 399, 431, 432), (395, 394, 426, 427), (401, 400, 432, 433), (392, 391, 423, 424), (398, 397, 429, 430), (387, 386, 418, 419), (393, 392, 424, 425), (390, 389, 421, 422), (385, 384, 417, 416), (415, 414, 446, 447), (412, 411, 443, 444), (413, 412, 444, 445), (404, 403, 435, 436), (410, 409, 441, 442), (407, 406, 438, 439), (402, 401, 433, 434), (399, 398, 430, 431), (405, 404, 436, 437), (396, 395, 427, 428), (391, 390, 422, 423), (397, 396, 428, 429), (388, 387, 419, 420), (394, 393, 425, 426), (389, 388, 420, 421), (386, 385, 416, 418), (384, 415, 447, 417), (414, 413, 445, 446), (408, 407, 439, 440), (411, 410, 442, 443), (445, 444, 476, 477), (436, 435, 467, 468), (427, 426, 458, 459), (418, 416, 448, 450), (421, 420, 452, 453), (446, 445, 477, 478), (431, 430, 462, 463), (422, 421, 453, 454), (440, 439, 471, 472), (425, 424, 456, 457), (426, 425, 457, 458), (444, 443, 475, 476), (435, 434, 466, 467), (420, 419, 451, 452), (429, 428, 460, 461), (417, 447, 479, 449), (439, 438, 470, 471), (430, 429, 461, 462), (433, 432, 464, 465), (424, 423, 455, 456), (443, 442, 474, 475), (434, 433, 465, 466), (419, 418, 450, 451), (437, 436, 468, 469), (428, 427, 459, 460), (447, 446, 478, 479), (438, 437, 469, 470), (432, 431, 463, 464), (423, 422, 454, 455), (441, 440, 472, 473), (416, 417, 449, 448), (442, 441, 473, 474), (448, 449, 479, 478, 477, 476, 475, 474, 473, 472, 471, 470, 469, 468, 467, 466, 465, 464, 463, 462, 461, 460, 459, 458, 457, 456, 455, 454, 453, 452, 451, 450), (502, 501, 533, 534), (540, 539, 571, 572), (499, 498, 530, 531), (505, 504, 536, 537), (496, 495, 527, 528), (491, 490, 522, 523), (497, 496, 528, 529), (488, 487, 519, 520), (494, 493, 525, 526), (483, 482, 514, 515), (489, 488, 520, 521), (486, 485, 517, 518), (481, 480, 513, 512), (511, 510, 542, 543), (508, 507, 539, 540), (509, 508, 540, 541), (500, 499, 531, 532), (506, 505, 537, 538), (503, 502, 534, 535), (498, 497, 529, 530), (495, 494, 526, 527), (501, 500, 532, 533), (492, 491, 523, 524), (487, 486, 518, 519), (493, 492, 524, 525), (484, 483, 515, 516), (490, 489, 521, 522), (485, 484, 516, 517), (482, 481, 512, 514), (480, 511, 543, 513), (510, 509, 541, 542), (504, 503, 535, 536), (507, 506, 538, 539), (574, 573, 605, 606), (543, 542, 574, 575), (516, 515, 547, 548), (534, 533, 565, 566), (525, 524, 556, 557), (519, 518, 550, 551), (513, 543, 575, 545), (529, 528, 560, 561), (520, 519, 551, 552), (538, 537, 569, 570), (523, 522, 554, 555), (514, 512, 544, 546), (542, 541, 573, 574), (533, 532, 564, 565), (524, 523, 555, 556), (527, 526, 558, 559), (518, 517, 549, 550), (528, 527, 559, 560), (537, 536, 568, 569), (522, 521, 553, 554), (512, 513, 545, 544), (531, 530, 562, 563), (541, 540, 572, 573), (532, 531, 563, 564), (517, 516, 548, 549), (535, 534, 566, 567), (526, 525, 557, 558), (536, 535, 567, 568), (539, 538, 570, 571), (530, 529, 561, 562), (521, 520, 552, 553), (515, 514, 546, 547), (576, 577, 607, 606, 605, 604, 603, 602, 601, 600, 599, 598, 597, 596, 595, 594, 593, 592, 591, 590, 589, 588, 587, 586, 585, 584, 583, 582, 581, 580, 579, 578), (565, 564, 596, 597), (556, 555, 587, 588), (559, 558, 590, 591), (550, 549, 581, 582), (569, 568, 600, 601), (560, 559, 591, 592), (563, 562, 594, 595), (554, 553, 585, 586), (544, 545, 577, 576), (573, 572, 604, 605), (564, 563, 595, 596), (558, 557, 589, 590), (549, 548, 580, 581), (567, 566, 598, 599), (568, 567, 599, 600), (553, 552, 584, 585), (571, 570, 602, 603), (562, 561, 593, 594), (547, 546, 578, 579), (572, 571, 603, 604), (575, 574, 606, 607), (548, 547, 579, 580), (566, 565, 597, 598), (557, 556, 588, 589), (551, 550, 582, 583), (545, 575, 607, 577), (570, 569, 601, 602), (561, 560, 592, 593), (552, 551, 583, 584), (546, 544, 576, 578), (555, 554, 586, 587)])
me_cylinder.polygons.foreach_set('use_smooth', [True] * 454)
me_cylinder.materials.append(mat_material_001)
me_cylinder.use_remesh_preserve_volume = False
me_cylinder.use_remesh_preserve_attributes = False
me_cylinder.use_mirror_vertex_groups = False
me_cylinder.update()
me_cube = bpy.data.meshes.new('Cube')
me_cube.from_pydata([(1.0, 1.0, -1.0), (1.0, -1.0, -1.0), (-1.0, -1.0, -1.0), (-1.0, 1.0, -1.0), (0.9743, 0.9743, 0.6653), (0.9743, -0.9743, 0.6653), (-0.9743, -0.9743, 0.6653), (-0.9743, 0.9743, 0.6653), (1.424, 0.3333, -1.0), (1.424, -0.3333, -1.0), (-1.424, -0.3333, -1.0), (-1.424, 0.3333, -1.0), (1.387, 0.3248, 0.6653), (1.387, -0.3248, 0.6653), (-1.387, -0.3248, 0.6653), (-1.387, 0.3248, 0.6653), (0.3333, 1.25, -1.0), (-0.3333, 1.25, -1.0), (0.3333, -1.25, -1.0), (-0.3333, -1.25, -1.0), (0.3248, 1.218, 0.6653), (-0.3248, 1.218, 0.6653), (0.3248, -1.218, 0.6653), (-0.3248, -1.218, 0.6653), (-0.6056, 1.661, -1.855), (-1.228, 1.438, -1.785), (-1.049, 1.472, -1.088), (-0.5461, 1.652, -1.145), (1.761, -0.4122, -1.893), (1.237, -1.237, -1.893), (-0.4122, 1.546, -1.893), (-1.237, 1.237, -1.893), (-0.4122, -1.546, -1.893), (-1.237, -1.237, -1.893), (-1.761, 0.4122, -1.893), (1.237, 1.237, -1.893), (1.761, 0.4122, -1.893), (-1.761, -0.4122, -1.893), (-0.587, 0.5153, -1.893), (-0.587, -0.5153, -1.893), (0.4122, 1.546, -1.893), (0.4122, -1.546, -1.893), (0.587, 0.5153, -1.893), (0.587, -0.5153, -1.893), (1.051, -0.246, 0.6799), (0.7379, -0.7379, 0.6799), (-0.246, 0.9224, 0.6799), (-0.7379, 0.7379, 0.6799), (-0.246, -0.9224, 0.6799), (-0.7379, -0.7379, 0.6799), (-1.051, 0.246, 0.6799), (0.7379, 0.7379, 0.6799), (1.051, 0.246, 0.6799), (-1.051, -0.246, 0.6799), (0.246, 0.9224, 0.6799), (0.246, -0.9224, 0.6799), (-0.8496, 2.075, -1.457), (-1.107, 1.994, -1.405), (-1.198, 1.885, -1.744), (-0.88, 1.986, -1.808), (-1.111, 2.55, -1.977), (-1.236, 2.523, -1.939), (-1.28, 2.411, -2.069), (-1.126, 2.444, -2.117), (-0.9012, -1.471, -0.9831), (-1.297, -1.302, -1.057), (-1.549, -0.8869, -1.048), (-1.61, -0.8289, -1.63), (-0.8089, -1.552, -1.55), (-1.299, -1.342, -1.642), (-1.422, -1.784, -1.366), (-1.603, -1.672, -1.357), (-1.689, -1.455, -1.325), (-1.777, -1.412, -1.594), (-1.448, -1.82, -1.645), (-1.671, -1.681, -1.634), (-1.988, -2.04, -1.865), (-2.036, -1.998, -1.914), (-2.067, -1.915, -1.93), (-2.013, -1.899, -2.022), (-1.916, -2.054, -1.942), (-1.975, -2.001, -2.002), (-2.175, -2.188, -2.146), (-2.194, -2.171, -2.165), (-2.206, -2.139, -2.171), (-2.185, -2.133, -2.207), (-2.147, -2.193, -2.176), (-2.17, -2.173, -2.199), (2.038, 0.2296, -1.211), (2.038, -0.2296, -1.211), (1.912, 0.2839, -1.856), (1.912, -0.2839, -1.856), (3.193, 0.06744, -1.956), (3.193, -0.06744, -1.956), (3.041, 0.08338, -2.075), (3.041, -0.08338, -2.075), (3.562, 0.04595, -2.479), (3.562, -0.04595, -2.479), (3.458, 0.05682, -2.56), (3.458, -0.05682, -2.56), (1.051, -0.246, 0.6341), (0.7379, -0.7379, 0.6341), (-0.246, 0.9224, 0.6341), (-0.7379, 0.7379, 0.6341), (-0.246, -0.9224, 0.6341), (-0.7379, -0.7379, 0.6341), (-1.051, 0.246, 0.6341), (0.7379, 0.7379, 0.6341), (1.051, 0.246, 0.6341), (-1.051, -0.246, 0.6341), (0.3503, 0.3075, 0.6341), (0.3503, -0.3075, 0.6341), (0.246, 0.9224, 0.6341), (0.246, -0.9224, 0.6341), (-0.3503, 0.3075, 0.6341), (-0.3503, -0.3075, 0.6341), (1.523, 0.1156, 1.078), (1.523, -0.1156, 1.078), (1.356, 0.08758, 1.126), (1.356, -0.08758, 1.126), (1.806, 0.05498, 1.587), (1.806, -0.05498, 1.587), (1.751, 0.04164, 1.603), (1.751, -0.04164, 1.603), (1.147, 0.1014, 0.8204), (1.43, 0.1339, 0.7954), (1.147, -0.1014, 0.8204), (1.43, -0.1339, 0.7954), (1.789, 0.02167, 1.592), (1.789, -0.02167, 1.592), (1.768, 0.01641, 1.598), (1.768, -0.01641, 1.598), (1.867, 0.02167, 1.697), (1.867, -0.02167, 1.697), (1.845, 0.01641, 1.703), (1.845, -0.01641, 1.703), (1.89, 0.1402, 1.78), (1.89, -0.1402, 1.78), (1.869, 0.1062, 1.786), (1.869, -0.1062, 1.786), (1.885, 0.0343, 1.984), (1.885, -0.0343, 1.984), (1.875, 0.02598, 1.986), (1.875, -0.02598, 1.986), (1.891, 0.005361, 2.027), (1.891, -0.005362, 2.027), (1.881, 0.00406, 2.028), (1.881, -0.004061, 2.028), (1.7, 0.006332, 1.405), (1.692, -0.0401, 1.385), (1.677, -0.002273, 1.418), (1.672, -0.03744, 1.403), (1.825, -0.04422, 1.477), (1.817, -0.09065, 1.458), (1.803, -0.05283, 1.49), (1.797, -0.08799, 1.476), (1.903, 0.04282, 1.603), (1.855, -0.2575, 1.478), (1.876, 0.003408, 1.604), (1.839, -0.2241, 1.508), (1.957, -0.1687, 1.762), (1.946, -0.2422, 1.732), (1.945, -0.1783, 1.765), (1.936, -0.234, 1.741), (1.976, -0.2202, 1.789), (1.974, -0.2316, 1.785), (1.965, -0.2223, 1.795), (1.963, -0.231, 1.791), (1.598, -0.0007612, 1.187), (1.592, -0.02347, 1.225), (1.579, 0.009438, 1.196), (1.574, -0.007762, 1.225), (1.708, 0.05608, 1.24), (1.702, 0.03336, 1.278), (1.689, 0.06628, 1.249), (1.684, 0.04908, 1.278), (1.843, 0.1768, 1.18), (1.801, 0.02984, 1.426), (1.82, 0.1719, 1.215), (1.787, 0.06062, 1.401), (1.891, 0.2887, 1.384), (1.881, 0.2527, 1.444), (1.88, 0.2893, 1.393), (1.872, 0.2621, 1.438), (1.907, 0.3057, 1.432), (1.906, 0.3001, 1.442), (1.898, 0.3101, 1.435), (1.896, 0.3058, 1.442), (1.601, -0.001699, 1.269), (1.601, 0.04164, 1.269), (1.623, 0.003559, 1.275), (1.623, 0.03638, 1.275), (1.524, -0.001699, 1.374), (1.524, 0.04164, 1.374), (1.545, 0.003559, 1.381), (1.545, 0.03638, 1.381), (1.5, -0.1202, 1.457), (1.5, 0.1602, 1.457), (1.522, -0.08619, 1.464), (1.522, 0.1261, 1.464), (1.506, -0.01433, 1.661), (1.506, 0.05427, 1.661), (1.516, -0.006008, 1.663), (1.516, 0.04595, 1.663), (1.499, 0.01461, 1.704), (1.499, 0.02533, 1.704), (1.51, 0.01591, 1.706), (1.51, 0.02403, 1.706), (-0.7432, 0.008516, 0.6266), (-0.7432, -0.05088, 0.6362), (-0.6579, 0.01594, 0.6254), (-0.6579, -0.05831, 0.6374), (-0.7432, -0.03144, 0.8224), (-0.7432, 0.02796, 0.8128), (-0.6579, 0.03538, 0.8116), (-0.6579, -0.03887, 0.8236), (-0.871, -0.1205, 0.8369), (-0.871, 0.117, 0.7984), (-0.53, 0.1467, 0.7936), (-0.53, -0.1502, 0.8417), (-0.7005, 0.0223, 0.6243), (-0.7005, -0.06467, 0.6384), (-0.7005, 0.04174, 0.8106), (-0.7005, -0.04523, 0.8247), (-0.7005, 0.1721, 0.7894), (-0.7005, -0.1756, 0.8458), (-0.7544, -0.02118, 0.6314), (-0.6467, -0.02118, 0.6314), (-0.7544, -0.001743, 0.8176), (-0.6467, -0.001743, 0.8176), (-0.9158, -0.001743, 0.8176), (-0.4852, -0.001743, 0.8176), (-0.7005, -0.001743, 0.8176), (-0.7005, -0.02118, 0.6314), (-0.7432, 0.004846, 0.8807), (-0.7344, 0.02841, 0.8769), (-0.7005, 0.03935, 0.8751), (-0.6667, 0.0343, 0.876), (-0.7005, -0.04179, 0.8944), (-0.6667, -0.02461, 0.8855), (-0.6578, 0.004846, 0.8807), (-0.8714, 0.004846, 0.8807), (-0.8358, 0.09905, 0.8655), (-0.7005, 0.1428, 0.8584), (-0.5652, 0.1226, 0.8616), (-0.7005, -0.1331, 0.9031), (-0.5652, -0.1129, 0.8998), (-0.5297, 0.004846, 0.8807), (-0.8358, -0.08936, 0.896), (-0.7344, -0.01872, 0.8845), (-0.7122, 0.009679, 0.927), (-0.7098, 0.01614, 0.926), (-0.7005, 0.01913, 0.9255), (-0.6912, 0.01775, 0.9257), (-0.7005, 0.0002263, 0.9286), (-0.6912, 0.001608, 0.9283), (-0.6888, 0.009679, 0.927), (-0.7473, 0.009679, 0.927), (-0.7376, 0.03549, 0.9228), (-0.7005, 0.04747, 0.9209), (-0.6635, 0.04195, 0.9218), (-0.7005, -0.02811, 0.9331), (-0.6635, -0.02259, 0.9323), (-0.6537, 0.009679, 0.927), (-0.7376, -0.01613, 0.9312), (-0.7098, 0.003223, 0.9281), (-0.7275, -0.1433, 0.6351), (-0.7275, -0.1807, 0.6284), (-0.6735, -0.1386, 0.6359), (-0.6735, -0.1854, 0.6276), (-0.7275, -0.2081, 0.7437), (-0.7275, -0.1706, 0.7504), (-0.6735, -0.1659, 0.7512), (-0.6735, -0.2128, 0.7429), (-0.8084, -0.2643, 0.7337), (-0.8084, -0.1144, 0.7604), (-0.5926, -0.09568, 0.7638), (-0.5926, -0.2831, 0.7303), (-0.7005, -0.1346, 0.6366), (-0.7005, -0.1894, 0.6269), (-0.7005, -0.1619, 0.7519), (-0.7005, -0.2168, 0.7422), (-0.7005, -0.07964, 0.7666), (-0.7005, -0.2991, 0.7275), (-0.7346, -0.162, 0.6317), (-0.6664, -0.162, 0.6317), (-0.7346, -0.1894, 0.747), (-0.6664, -0.1894, 0.747), (-0.8368, -0.1894, 0.747), (-0.5642, -0.1894, 0.747), (-0.7005, -0.1894, 0.747), (-0.7005, -0.162, 0.6317), (-0.7276, -0.1987, 0.7861), (-0.7219, -0.1838, 0.7888), (-0.7005, -0.1769, 0.79), (-0.6791, -0.1801, 0.7894), (-0.6791, -0.2172, 0.7828), (-0.6735, -0.1987, 0.7861), (-0.8086, -0.1987, 0.7861), (-0.7861, -0.1392, 0.7967), (-0.7005, -0.1116, 0.8017), (-0.6149, -0.1243, 0.7994), (-0.7005, -0.2857, 0.7706), (-0.6149, -0.273, 0.7729), (-0.5924, -0.1987, 0.7861), (-0.7861, -0.2581, 0.7755), (-0.7219, -0.2135, 0.7835), (-0.7079, -0.2055, 0.8148), (-0.7064, -0.2014, 0.8155), (-0.7005, -0.1995, 0.8159), (-0.6946, -0.2004, 0.8157), (-0.7005, -0.2114, 0.8137), (-0.6946, -0.2106, 0.8139), (-0.6931, -0.2055, 0.8148), (-0.7301, -0.2055, 0.8148), (-0.724, -0.1892, 0.8177), (-0.7005, -0.1816, 0.819), (-0.6771, -0.1851, 0.8184), (-0.7005, -0.2293, 0.8105), (-0.6771, -0.2258, 0.8112), (-0.6709, -0.2055, 0.8148), (-0.724, -0.2218, 0.8119), (-0.7064, -0.2095, 0.8141), (-0.5901, -0.1634, 0.6285), (-0.5901, -0.1853, 0.6246), (-0.5587, -0.1607, 0.629), (-0.5587, -0.188, 0.6241), (-0.5901, -0.2012, 0.6918), (-0.5901, -0.1794, 0.6957), (-0.5587, -0.1767, 0.6962), (-0.5587, -0.204, 0.6913), (-0.6373, -0.234, 0.686), (-0.6373, -0.1466, 0.7016), (-0.5115, -0.1357, 0.7035), (-0.5115, -0.2449, 0.684), (-0.5744, -0.1583, 0.6294), (-0.5744, -0.1904, 0.6237), (-0.5744, -0.1743, 0.6966), (-0.5744, -0.2063, 0.6909), (-0.5744, -0.1263, 0.7052), (-0.5744, -0.2543, 0.6824), (-0.5943, -0.1744, 0.6266), (-0.5545, -0.1744, 0.6266), (-0.5943, -0.1903, 0.6938), (-0.5545, -0.1903, 0.6938), (-0.6539, -0.1903, 0.6938), (-0.4949, -0.1903, 0.6938), (-0.5744, -0.1903, 0.6938), (-0.5744, -0.1744, 0.6266), (-0.5902, -0.1957, 0.7166), (-0.5869, -0.1871, 0.7181), (-0.5744, -0.183, 0.7188), (-0.5619, -0.1849, 0.7185), (-0.5619, -0.2066, 0.7146), (-0.5586, -0.1957, 0.7166), (-0.6374, -0.1957, 0.7166), (-0.6243, -0.1611, 0.7228), (-0.5744, -0.145, 0.7256), (-0.5245, -0.1524, 0.7243), (-0.5744, -0.2465, 0.7075), (-0.5245, -0.2391, 0.7088), (-0.5114, -0.1957, 0.7166), (-0.6243, -0.2304, 0.7104), (-0.5869, -0.2044, 0.715), (-0.5787, -0.1997, 0.7333), (-0.5778, -0.1973, 0.7337), (-0.5744, -0.1962, 0.7339), (-0.571, -0.1967, 0.7338), (-0.5744, -0.2032, 0.7327), (-0.571, -0.2027, 0.7328), (-0.5701, -0.1997, 0.7333), (-0.5917, -0.1997, 0.7333), (-0.5881, -0.1902, 0.735), (-0.5744, -0.1858, 0.7358), (-0.5607, -0.1878, 0.7354), (-0.5744, -0.2136, 0.7308), (-0.5607, -0.2116, 0.7312), (-0.5571, -0.1997, 0.7333), (-0.5881, -0.2092, 0.7316), (-0.5778, -0.2021, 0.7329)], [], [(0, 8, 36, 35), (22, 5, 45, 55), (9, 13, 5, 1), (19, 23, 6, 2), (11, 15, 7, 3), (21, 17, 3, 7), (2, 6, 14, 10), (10, 14, 15, 11), (0, 4, 12, 8), (8, 12, 13, 9), (15, 14, 53, 50), (21, 7, 47, 46), (17, 16, 40, 30), (33, 32, 68, 69), (18, 19, 32, 41), (16, 0, 35, 40), (3, 17, 27, 26), (36, 8, 88, 90), (12, 4, 51, 52), (20, 21, 46, 54), (7, 15, 50, 47), (14, 6, 49, 53), (4, 0, 16, 20), (20, 16, 17, 21), (1, 5, 22, 18), (18, 22, 23, 19), (23, 22, 55, 48), (5, 13, 44, 45), (1, 18, 41, 29), (37, 33, 69, 67), (39, 32, 33, 37), (30, 38, 34, 31), (38, 39, 37, 34), (36, 28, 43, 42), (42, 43, 39, 38), (35, 36, 42, 40), (40, 42, 38, 30), (28, 29, 41, 43), (43, 41, 32, 39), (9, 1, 29, 28), (11, 3, 31, 34), (10, 11, 34, 37), (45, 44, 100, 101), (55, 45, 101, 113), (50, 53, 109, 106), (49, 48, 104, 105), (52, 51, 107, 108), (54, 46, 102, 112), (53, 49, 105, 109), (46, 47, 103, 102), (48, 55, 113, 104), (125, 124, 118, 116), (6, 23, 48, 49), (4, 20, 54, 51), (25, 26, 57, 58), (30, 31, 25, 24), (31, 3, 26, 25), (17, 30, 24, 27), (58, 57, 61, 62), (27, 24, 59, 56), (24, 25, 58, 59), (26, 27, 56, 57), (61, 60, 63, 62), (56, 59, 63, 60), (59, 58, 62, 63), (57, 56, 60, 61), (65, 66, 72, 71), (69, 68, 74, 75), (32, 19, 64, 68), (2, 10, 66, 65), (19, 2, 65, 64), (10, 37, 67, 66), (71, 72, 78, 77), (75, 74, 80, 81), (67, 69, 75, 73), (66, 67, 73, 72), (68, 64, 70, 74), (64, 65, 71, 70), (77, 78, 84, 83), (81, 80, 86, 87), (73, 75, 81, 79), (72, 73, 79, 78), (74, 70, 76, 80), (70, 71, 77, 76), (83, 84, 85, 87), (82, 83, 87, 86), (79, 81, 87, 85), (78, 79, 85, 84), (80, 76, 82, 86), (76, 77, 83, 82), (88, 89, 93, 92), (8, 9, 89, 88), (9, 28, 91, 89), (28, 36, 90, 91), (92, 93, 97, 96), (90, 88, 92, 94), (89, 91, 95, 93), (91, 90, 94, 95), (96, 97, 99, 98), (94, 92, 96, 98), (93, 95, 99, 97), (95, 94, 98, 99), (115, 109, 105, 104), (102, 103, 106, 114), (114, 106, 109, 115), (108, 110, 111, 100), (110, 114, 115, 111), (107, 112, 110, 108), (112, 102, 114, 110), (100, 111, 113, 101), (111, 115, 104, 113), (44, 52, 108, 100), (51, 54, 112, 107), (47, 50, 106, 103), (119, 117, 121, 123), (124, 126, 119, 118), (127, 125, 116, 117), (126, 127, 117, 119), (123, 121, 129, 131), (118, 119, 123, 122), (117, 116, 120, 121), (116, 118, 122, 120), (44, 13, 127, 126), (13, 12, 125, 127), (52, 44, 126, 124), (12, 52, 124, 125), (131, 129, 133, 135), (122, 123, 131, 130), (121, 120, 128, 129), (120, 122, 130, 128), (135, 133, 137, 139), (130, 131, 135, 134), (129, 128, 132, 133), (128, 130, 134, 132), (139, 137, 141, 143), (134, 135, 139, 138), (133, 132, 136, 137), (132, 134, 138, 136), (143, 141, 145, 147), (138, 139, 143, 142), (137, 136, 140, 141), (136, 138, 142, 140), (145, 144, 146, 147), (142, 143, 147, 146), (141, 140, 144, 145), (140, 142, 146, 144), (151, 149, 153, 155), (155, 153, 157, 159), (150, 151, 155, 154), (149, 148, 152, 153), (148, 150, 154, 152), (159, 157, 161, 163), (154, 155, 159, 158), (153, 152, 156, 157), (152, 154, 158, 156), (163, 161, 165, 167), (158, 159, 163, 162), (157, 156, 160, 161), (156, 158, 162, 160), (165, 164, 166, 167), (162, 163, 167, 166), (161, 160, 164, 165), (160, 162, 166, 164), (171, 169, 173, 175), (175, 173, 177, 179), (170, 171, 175, 174), (169, 168, 172, 173), (168, 170, 174, 172), (179, 177, 181, 183), (174, 175, 179, 178), (173, 172, 176, 177), (172, 174, 178, 176), (183, 181, 185, 187), (178, 179, 183, 182), (177, 176, 180, 181), (176, 178, 182, 180), (185, 184, 186, 187), (182, 183, 187, 186), (181, 180, 184, 185), (180, 182, 186, 184), (191, 189, 193, 195), (195, 193, 197, 199), (190, 191, 195, 194), (189, 188, 192, 193), (188, 190, 194, 192), (199, 197, 201, 203), (194, 195, 199, 198), (193, 192, 196, 197), (192, 194, 198, 196), (203, 201, 205, 207), (198, 199, 203, 202), (197, 196, 200, 201), (196, 198, 202, 200), (202, 203, 207, 206), (201, 200, 204, 205), (200, 202, 206, 204), (233, 221, 209, 226), (230, 217, 242, 241), (221, 211, 215, 223), (227, 210, 214, 229), (226, 209, 212, 228), (220, 208, 213, 222), (232, 230, 216, 225), (229, 214, 237, 240), (223, 215, 239, 238), (215, 229, 240, 239), (217, 224, 243, 242), (231, 232, 225, 219), (210, 220, 222, 214), (209, 221, 223, 212), (224, 218, 244, 243), (227, 211, 221, 233), (210, 227, 233, 220), (218, 224, 232, 231), (216, 230, 241, 248), (225, 216, 248, 245), (224, 217, 230, 232), (208, 226, 228, 213), (211, 227, 229, 215), (220, 233, 226, 208), (239, 240, 256, 255), (248, 241, 257, 264), (242, 243, 259, 258), (245, 248, 264, 261), (241, 242, 258, 257), (244, 247, 263, 260), (243, 244, 260, 259), (235, 234, 250, 251), (228, 212, 249, 234), (212, 223, 238, 249), (222, 213, 235, 236), (214, 222, 236, 237), (213, 228, 234, 235), (231, 219, 246, 247), (218, 231, 247, 244), (219, 225, 245, 246), (254, 255, 262, 261), (256, 253, 260, 263), (250, 265, 264, 257), (252, 251, 258, 259), (253, 252, 259, 260), (265, 254, 261, 264), (251, 250, 257, 258), (255, 256, 263, 262), (238, 239, 255, 254), (249, 238, 254, 265), (240, 237, 253, 256), (234, 249, 265, 250), (237, 236, 252, 253), (247, 246, 262, 263), (246, 245, 261, 262), (236, 235, 251, 252), (291, 279, 267, 284), (288, 275, 299, 298), (279, 269, 273, 281), (285, 268, 272, 287), (284, 267, 270, 286), (278, 266, 271, 280), (290, 288, 274, 283), (287, 272, 295, 297), (273, 287, 297, 296), (275, 282, 300, 299), (289, 290, 283, 277), (268, 278, 280, 272), (267, 279, 281, 270), (282, 276, 301, 300), (285, 269, 279, 291), (268, 285, 291, 278), (276, 282, 290, 289), (274, 288, 298, 305), (283, 274, 305, 302), (282, 275, 288, 290), (266, 284, 286, 271), (269, 285, 287, 273), (278, 291, 284, 266), (296, 297, 313, 312), (305, 298, 314, 321), (299, 300, 316, 315), (302, 305, 321, 318), (298, 299, 315, 314), (301, 304, 320, 317), (300, 301, 317, 316), (293, 292, 307, 308), (286, 270, 306, 292), (271, 286, 292, 293), (289, 277, 303, 304), (276, 289, 304, 301), (277, 283, 302, 303), (311, 312, 319, 318), (313, 310, 317, 320), (307, 322, 321, 314), (309, 308, 315, 316), (310, 309, 316, 317), (322, 311, 318, 321), (308, 307, 314, 315), (312, 313, 320, 319), (297, 295, 310, 313), (292, 306, 322, 307), (295, 294, 309, 310), (304, 303, 319, 320), (303, 302, 318, 319), (348, 336, 324, 341), (345, 332, 356, 355), (336, 326, 330, 338), (342, 325, 329, 344), (341, 324, 327, 343), (335, 323, 328, 337), (347, 345, 331, 340), (344, 329, 352, 354), (330, 344, 354, 353), (332, 339, 357, 356), (346, 347, 340, 334), (325, 335, 337, 329), (324, 336, 338, 327), (339, 333, 358, 357), (342, 326, 336, 348), (325, 342, 348, 335), (333, 339, 347, 346), (331, 345, 355, 362), (340, 331, 362, 359), (339, 332, 345, 347), (323, 341, 343, 328), (326, 342, 344, 330), (335, 348, 341, 323), (353, 354, 370, 369), (362, 355, 371, 378), (356, 357, 373, 372), (359, 362, 378, 375), (355, 356, 372, 371), (358, 361, 377, 374), (357, 358, 374, 373), (350, 349, 364, 365), (343, 327, 363, 349), (328, 343, 349, 350), (346, 334, 360, 361), (333, 346, 361, 358), (334, 340, 359, 360), (368, 369, 376, 375), (370, 367, 374, 377), (364, 379, 378, 371), (366, 365, 372, 373), (367, 366, 373, 374), (379, 368, 375, 378), (365, 364, 371, 372), (369, 370, 377, 376), (354, 352, 367, 370), (349, 363, 379, 364), (352, 351, 366, 367), (361, 360, 376, 377), (360, 359, 375, 376)])
me_cube.polygons.foreach_set('use_smooth', [True] * 350)
me_cube.polygons.foreach_set('material_index', [0, 0, 0, 0, 0, 0, 0, 0, 0, 0, 0, 0, 0, 0, 0, 0, 0, 0, 0, 0, 0, 0, 0, 0, 0, 0, 0, 0, 0, 0, 0, 0, 0, 0, 0, 0, 0, 0, 0, 0, 0, 0, 0, 0, 0, 0, 0, 0, 0, 0, 0, 0, 0, 0, 0, 0, 0, 0, 0, 0, 0, 0, 0, 0, 0, 0, 0, 0, 0, 0, 0, 0, 0, 0, 0, 0, 0, 0, 0, 0, 0, 0, 0, 0, 0, 0, 0, 0, 0, 0, 0, 0, 0, 0, 0, 0, 0, 0, 0, 0, 0, 0, 0, 0, 0, 0, 0, 0, 0, 0, 0, 0, 0, 0, 0, 0, 0, 0, 0, 0, 0, 0, 0, 0, 0, 0, 1, 0, 0, 0, 1, 1, 1, 1, 1, 1, 1, 1, 1, 1, 1, 1, 1, 1, 1, 1, 1, 1, 1, 1, 1, 1, 1, 1, 1, 1, 1, 1, 1, 1, 1, 1, 1, 1, 1, 1, 1, 1, 1, 1, 1, 1, 1, 1, 1, 1, 1, 1, 1, 1, 1, 1, 1, 1, 1, 1, 1, 1, 1, 1, 1, 1, 1, 1, 1, 1, 2, 2, 2, 2, 2, 2, 2, 2, 0, 2, 2, 2, 2, 2, 2, 2, 2, 2, 2, 2, 2, 2, 2, 2, 2, 2, 2, 2, 2, 2, 2, 2, 2, 0, 0, 0, 2, 2, 2, 2, 2, 2, 2, 2, 2, 2, 2, 2, 0, 0, 2, 2, 2, 2, 2, 0, 2, 2, 2, 2, 2, 2, 2, 2, 2, 2, 2, 2, 2, 2, 2, 2, 2, 2, 2, 2, 2, 2, 2, 2, 2, 2, 2, 2, 2, 2, 2, 2, 2, 2, 2, 2, 2, 2, 2, 2, 2, 2, 2, 2, 2, 2, 2, 2, 2, 2, 2, 2, 2, 2, 2, 2, 2, 2, 2, 2, 2, 2, 2, 2, 2, 2, 2, 2, 2, 2, 2, 2, 2, 2, 2, 2, 2, 2, 2, 2, 2, 2, 2, 2, 2, 2, 2, 2, 2, 2, 2, 2, 2, 2, 2, 2, 2, 2])
me_cube.materials.append(mat_material_001)
me_cube.materials.append(mat_material_003)
me_cube.materials.append(mat_material_004)
me_cube.use_remesh_preserve_volume = False
me_cube.use_remesh_preserve_attributes = False
me_cube.use_mirror_vertex_groups = False
me_cube.update()
me_cube_001 = bpy.data.meshes.new('Cube.001')
me_cube_001.from_pydata([(1.013, 0.329, -0.8657), (3.3e-08, 1.065, -0.8657), (0.6259, -0.8615, -0.8657), (-0.6259, -0.8615, -0.8657), (-1.013, 0.329, -0.8657), (0.08925, 0.029, -0.5674), (-1.504e-08, 0.09384, -0.5674), (0.05516, -0.07592, -0.5674), (-0.05516, -0.07592, -0.5674), (-0.08925, 0.029, -0.5674), (0.9642, 0.3133, -0.6806), (3.474e-08, 1.014, -0.6806), (0.5959, -0.8202, -0.6806), (-0.5959, -0.8202, -0.6806), (-0.9642, 0.3133, -0.6806), (0.08498, 0.02761, -0.3965), (-1.1e-08, 0.08935, -0.3965), (0.05252, -0.07229, -0.3965), (-0.05252, -0.07229, -0.3965), (-0.08498, 0.02761, -0.3965), (0.8648, 0.281, -0.5002), (3.555e-08, 0.9093, -0.5002), (0.5345, -0.7356, -0.5002), (-0.5345, -0.7356, -0.5002), (-0.8648, 0.281, -0.5002), (0.07621, 0.02476, -0.2454), (-5.472e-09, 0.08014, -0.2454), (0.0471, -0.06483, -0.2454), (-0.0471, -0.06483, -0.2454), (-0.07621, 0.02476, -0.2454), (0.8233, 0.2675, -0.3421), (3.526e-08, 0.8657, -0.3421), (0.5089, -0.7004, -0.3421), (-0.5089, -0.7004, -0.3421), (-0.8233, 0.2675, -0.3421), (0.07256, 0.02358, -0.09951), (-3.8e-09, 0.0763, -0.09951), (0.04485, -0.06173, -0.09951), (-0.04485, -0.06173, -0.09951), (-0.07256, 0.02358, -0.09951), (0.7698, 0.2501, -0.2624), (3.451e-08, 0.8094, -0.2624), (0.4758, -0.6548, -0.2624), (-0.4758, -0.6548, -0.2624), (-0.7698, 0.2501, -0.2624), (0.06785, 0.02204, -0.03561), (-2.005e-09, 0.07134, -0.03561), (0.04193, -0.05771, -0.03561), (-0.04193, -0.05771, -0.03561), (-0.06785, 0.02204, -0.03561), (0.733, 0.2382, -0.1216), (2.379e-08, 0.7707, -0.1216), (0.453, -0.6235, -0.1216), (-0.453, -0.6235, -0.1216), (-0.733, 0.2382, -0.1216), (0.0646, 0.02099, 0.09428), (-1.098e-08, 0.06792, 0.09428), (0.03992, -0.05495, 0.09428), (-0.03992, -0.05495, 0.09428), (-0.0646, 0.02099, 0.09428), (0.6195, 0.2013, -0.02572), (3.118e-08, 0.6514, -0.02572), (0.3829, -0.527, -0.02572), (-0.3829, -0.527, -0.02572), (-0.6195, 0.2013, -0.02572), (0.0546, 0.01774, 0.1568), (1.794e-09, 0.05741, 0.1568), (0.03374, -0.04645, 0.1568), (-0.03374, -0.04645, 0.1568), (-0.0546, 0.01774, 0.1568), (0.5899, 0.1917, 0.08756), (2.588e-08, 0.6202, 0.08756), (0.3645, -0.5018, 0.08756), (-0.3645, -0.5018, 0.08756), (-0.5899, 0.1917, 0.08756), (0.05198, 0.01689, 0.2613), (-2.101e-09, 0.05466, 0.2613), (0.03213, -0.04422, 0.2613), (-0.03213, -0.04422, 0.2613), (-0.05198, 0.01689, 0.2613), (0.5169, 0.168, 0.2312), (2.902e-08, 0.5435, 0.2312), (0.3195, -0.4397, 0.2312), (-0.3195, -0.4397, 0.2312), (-0.5169, 0.168, 0.2312), (0.04556, 0.0148, 0.3834), (4.493e-09, 0.0479, 0.3834), (0.02816, -0.03875, 0.3834), (-0.02816, -0.03875, 0.3834), (-0.04556, 0.0148, 0.3834), (0.4922, 0.1599, 0.3257), (2.21e-08, 0.5175, 0.3257), (0.3042, -0.4187, 0.3257), (-0.3042, -0.4187, 0.3257), (-0.4922, 0.1599, 0.3257), (0.04338, 0.01409, 0.4707), (-1.25e-09, 0.04561, 0.4707), (0.02681, -0.0369, 0.4707), (-0.02681, -0.0369, 0.4707), (-0.04338, 0.01409, 0.4707), (0.3631, 0.118, 0.4476), (2.236e-08, 0.3818, 0.4476), (0.2244, -0.3089, 0.4476), (-0.2244, -0.3089, 0.4476), (-0.3631, 0.118, 0.4476), (0.032, 0.0104, 0.5545), (5.138e-09, 0.03365, 0.5545), (0.01978, -0.02722, 0.5545), (-0.01978, -0.02722, 0.5545), (-0.032, 0.0104, 0.5545), (0.3457, 0.1123, 0.514), (1.936e-08, 0.3635, 0.514), (0.2137, -0.2941, 0.514), (-0.2137, -0.2941, 0.514), (-0.3457, 0.1123, 0.514), (0.03047, 0.0099, 0.6158), (2.963e-09, 0.03204, 0.6158), (0.01883, -0.02592, 0.6158), (-0.01883, -0.02592, 0.6158), (-0.03047, 0.0099, 0.6158)], [], [(11, 14, 19, 16), (2, 0, 5, 7), (14, 13, 18, 19), (13, 12, 17, 18), (15, 16, 19, 18, 17), (12, 10, 15, 17), (5, 6, 9, 8, 7), (3, 2, 7, 8), (4, 3, 8, 9), (1, 4, 9, 6), (0, 1, 6, 5), (10, 11, 16, 15), (31, 34, 39, 36), (22, 20, 25, 27), (34, 33, 38, 39), (33, 32, 37, 38), (35, 36, 39, 38, 37), (32, 30, 35, 37), (23, 22, 27, 28), (24, 23, 28, 29), (21, 24, 29, 26), (20, 21, 26, 25), (30, 31, 36, 35), (51, 54, 59, 56), (42, 40, 45, 47), (54, 53, 58, 59), (53, 52, 57, 58), (55, 56, 59, 58, 57), (52, 50, 55, 57), (43, 42, 47, 48), (44, 43, 48, 49), (41, 44, 49, 46), (40, 41, 46, 45), (50, 51, 56, 55), (71, 74, 79, 76), (62, 60, 65, 67), (74, 73, 78, 79), (73, 72, 77, 78), (75, 76, 79, 78, 77), (72, 70, 75, 77), (63, 62, 67, 68), (64, 63, 68, 69), (61, 64, 69, 66), (60, 61, 66, 65), (70, 71, 76, 75), (91, 94, 99, 96), (82, 80, 85, 87), (94, 93, 98, 99), (93, 92, 97, 98), (95, 96, 99, 98, 97), (92, 90, 95, 97), (83, 82, 87, 88), (84, 83, 88, 89), (81, 84, 89, 86), (80, 81, 86, 85), (90, 91, 96, 95), (111, 114, 119, 116), (102, 100, 105, 107), (114, 113, 118, 119), (113, 112, 117, 118), (115, 116, 119, 118, 117), (112, 110, 115, 117), (103, 102, 107, 108), (104, 103, 108, 109), (101, 104, 109, 106), (100, 101, 106, 105), (110, 111, 116, 115)])
me_cube_001.polygons.foreach_set('use_smooth', [True] * 67)
me_cube_001.materials.append(mat_material_005)
me_cube_001.materials.append(mat_material_001)
me_cube_001.use_remesh_preserve_volume = False
me_cube_001.use_remesh_preserve_attributes = False
me_cube_001.use_mirror_vertex_groups = False
me_cube_001.update()
me_cube_002 = bpy.data.meshes.new('Cube.002')
me_cube_002.from_pydata([(7.104e-09, 0.4496, -0.1762), (-1.084e-08, 0.05373, 3.423), (0.4275, 0.1389, -0.1762), (0.0511, 0.0166, 3.423), (0.2642, -0.3637, -0.1762), (0.03158, -0.04347, 3.423), (-0.2642, -0.3637, -0.1762), (-0.03158, -0.04347, 3.423), (-0.4275, 0.1389, -0.1762), (-0.0511, 0.0166, 3.423), (-9.306e-09, 0.2194, 0.5504), (0.2086, 0.06779, 0.5504), (0.1289, -0.1775, 0.5504), (-0.1289, -0.1775, 0.5504), (-0.2086, 0.06779, 0.5504)], [], [(10, 1, 3, 11), (11, 3, 5, 12), (12, 5, 7, 13), (14, 9, 1, 10), (13, 7, 9, 14), (0, 2, 4, 6, 8), (6, 13, 14, 8), (8, 14, 10, 0), (4, 12, 13, 6), (2, 11, 12, 4), (0, 10, 11, 2)])
me_cube_002.polygons.foreach_set('use_smooth', [True] * 11)
me_cube_002.polygons.foreach_set('material_index', [1, 1, 1, 1, 1, 1, 1, 1, 1, 1, 1])
me_cube_002.materials.append(mat_material_005)
me_cube_002.materials.append(mat_material_006)
me_cube_002.use_remesh_preserve_volume = False
me_cube_002.use_remesh_preserve_attributes = False
me_cube_002.use_mirror_vertex_groups = False
me_cube_002.update()
me_icosphere_005 = bpy.data.meshes.new('Icosphere.005')
me_icosphere_005.from_pydata([(0.0, 0.0, -1.0), (0.7236, -0.5257, -0.4472), (-0.2764, -0.8506, -0.4472), (-0.8944, 0.0, -0.4472), (-0.2764, 0.8506, -0.4472), (0.7236, 0.5257, -0.4472), (0.2764, -0.8506, 0.4472), (-0.7236, -0.5257, 0.4472), (-0.7236, 0.5257, 0.4472), (0.2764, 0.8506, 0.4472), (0.8944, 0.0, 0.4472), (0.0, 0.0, 1.0)], [], [(0, 1, 2), (1, 0, 5), (0, 2, 3), (0, 3, 4), (0, 4, 5), (1, 5, 10), (2, 1, 6), (3, 2, 7), (4, 3, 8), (5, 4, 9), (1, 10, 6), (2, 6, 7), (3, 7, 8), (4, 8, 9), (5, 9, 10), (6, 10, 11), (7, 6, 11), (8, 7, 11), (9, 8, 11), (10, 9, 11)])
me_icosphere_005.polygons.foreach_set('use_smooth', [True] * 20)
me_icosphere_005.materials.append(mat_material_007)
me_icosphere_005.use_remesh_preserve_volume = False
me_icosphere_005.use_remesh_preserve_attributes = False
me_icosphere_005.use_mirror_vertex_groups = False
me_icosphere_005.update()
me_icosphere_006 = bpy.data.meshes.new('Icosphere.006')
me_icosphere_006.from_pydata([(0.0, 0.0, -1.0), (0.7236, -0.5257, -0.4472), (-0.2764, -0.8506, -0.4472), (-0.8944, 0.0, -0.4472), (-0.2764, 0.8506, -0.4472), (0.7236, 0.5257, -0.4472), (0.2764, -0.8506, 0.4472), (-0.7236, -0.5257, 0.4472), (-0.7236, 0.5257, 0.4472), (0.2764, 0.8506, 0.4472), (0.8944, 0.0, 0.4472), (0.0, 0.0, 1.0)], [], [(0, 1, 2), (1, 0, 5), (0, 2, 3), (0, 3, 4), (0, 4, 5), (1, 5, 10), (2, 1, 6), (3, 2, 7), (4, 3, 8), (5, 4, 9), (1, 10, 6), (2, 6, 7), (3, 7, 8), (4, 8, 9), (5, 9, 10), (6, 10, 11), (7, 6, 11), (8, 7, 11), (9, 8, 11), (10, 9, 11)])
me_icosphere_006.polygons.foreach_set('use_smooth', [True] * 20)
me_icosphere_006.materials.append(mat_material_007)
me_icosphere_006.use_remesh_preserve_volume = False
me_icosphere_006.use_remesh_preserve_attributes = False
me_icosphere_006.use_mirror_vertex_groups = False
me_icosphere_006.update()
me_icosphere_007 = bpy.data.meshes.new('Icosphere.007')
me_icosphere_007.from_pydata([(0.0, 0.0, -1.0), (0.7236, -0.5257, -0.4472), (-0.2764, -0.8506, -0.4472), (-0.8944, 0.0, -0.4472), (-0.2764, 0.8506, -0.4472), (0.7236, 0.5257, -0.4472), (0.2764, -0.8506, 0.4472), (-0.7236, -0.5257, 0.4472), (-0.7236, 0.5257, 0.4472), (0.2764, 0.8506, 0.4472), (0.8944, 0.0, 0.4472), (0.0, 0.0, 1.0)], [], [(0, 1, 2), (1, 0, 5), (0, 2, 3), (0, 3, 4), (0, 4, 5), (1, 5, 10), (2, 1, 6), (3, 2, 7), (4, 3, 8), (5, 4, 9), (1, 10, 6), (2, 6, 7), (3, 7, 8), (4, 8, 9), (5, 9, 10), (6, 10, 11), (7, 6, 11), (8, 7, 11), (9, 8, 11), (10, 9, 11)])
me_icosphere_007.polygons.foreach_set('use_smooth', [True] * 20)
me_icosphere_007.materials.append(mat_material_007)
me_icosphere_007.use_remesh_preserve_volume = False
me_icosphere_007.use_remesh_preserve_attributes = False
me_icosphere_007.use_mirror_vertex_groups = False
me_icosphere_007.update()
me_icosphere_008 = bpy.data.meshes.new('Icosphere.008')
me_icosphere_008.from_pydata([(0.0, 0.0, -1.0), (0.7236, -0.5257, -0.4472), (-0.2764, -0.8506, -0.4472), (-0.8944, 0.0, -0.4472), (-0.2764, 0.8506, -0.4472), (0.7236, 0.5257, -0.4472), (0.2764, -0.8506, 0.4472), (-0.7236, -0.5257, 0.4472), (-0.7236, 0.5257, 0.4472), (0.2764, 0.8506, 0.4472), (0.8944, 0.0, 0.4472), (0.0, 0.0, 1.0)], [], [(0, 1, 2), (1, 0, 5), (0, 2, 3), (0, 3, 4), (0, 4, 5), (1, 5, 10), (2, 1, 6), (3, 2, 7), (4, 3, 8), (5, 4, 9), (1, 10, 6), (2, 6, 7), (3, 7, 8), (4, 8, 9), (5, 9, 10), (6, 10, 11), (7, 6, 11), (8, 7, 11), (9, 8, 11), (10, 9, 11)])
me_icosphere_008.polygons.foreach_set('use_smooth', [True] * 20)
me_icosphere_008.materials.append(mat_material_007)
me_icosphere_008.use_remesh_preserve_volume = False
me_icosphere_008.use_remesh_preserve_attributes = False
me_icosphere_008.use_mirror_vertex_groups = False
me_icosphere_008.update()
me_icosphere_009 = bpy.data.meshes.new('Icosphere.009')
me_icosphere_009.from_pydata([(0.0, 0.0, -1.0), (0.7236, -0.5257, -0.4472), (-0.2764, -0.8506, -0.4472), (-0.8944, 0.0, -0.4472), (-0.2764, 0.8506, -0.4472), (0.7236, 0.5257, -0.4472), (0.2764, -0.8506, 0.4472), (-0.7236, -0.5257, 0.4472), (-0.7236, 0.5257, 0.4472), (0.2764, 0.8506, 0.4472), (0.8944, 0.0, 0.4472), (0.0, 0.0, 1.0)], [], [(0, 1, 2), (1, 0, 5), (0, 2, 3), (0, 3, 4), (0, 4, 5), (1, 5, 10), (2, 1, 6), (3, 2, 7), (4, 3, 8), (5, 4, 9), (1, 10, 6), (2, 6, 7), (3, 7, 8), (4, 8, 9), (5, 9, 10), (6, 10, 11), (7, 6, 11), (8, 7, 11), (9, 8, 11), (10, 9, 11)])
me_icosphere_009.polygons.foreach_set('use_smooth', [True] * 20)
me_icosphere_009.materials.append(mat_material_007)
me_icosphere_009.use_remesh_preserve_volume = False
me_icosphere_009.use_remesh_preserve_attributes = False
me_icosphere_009.use_mirror_vertex_groups = False
me_icosphere_009.update()
me_icosphere_004 = bpy.data.meshes.new('Icosphere.004')
me_icosphere_004.from_pydata([(0.0, 0.0, -1.0), (0.7236, -0.5257, -0.4472), (-0.2764, -0.8506, -0.4472), (-0.8944, 0.0, -0.4472), (-0.2764, 0.8506, -0.4472), (0.7236, 0.5257, -0.4472), (0.2764, -0.8506, 0.4472), (-0.7236, -0.5257, 0.4472), (-0.7236, 0.5257, 0.4472), (0.2764, 0.8506, 0.4472), (0.8944, 0.0, 0.4472), (0.0, 0.0, 1.0)], [], [(0, 1, 2), (1, 0, 5), (0, 2, 3), (0, 3, 4), (0, 4, 5), (1, 5, 10), (2, 1, 6), (3, 2, 7), (4, 3, 8), (5, 4, 9), (1, 10, 6), (2, 6, 7), (3, 7, 8), (4, 8, 9), (5, 9, 10), (6, 10, 11), (7, 6, 11), (8, 7, 11), (9, 8, 11), (10, 9, 11)])
me_icosphere_004.polygons.foreach_set('use_smooth', [True] * 20)
me_icosphere_004.materials.append(mat_material_007)
me_icosphere_004.use_remesh_preserve_volume = False
me_icosphere_004.use_remesh_preserve_attributes = False
me_icosphere_004.use_mirror_vertex_groups = False
me_icosphere_004.update()
me_cube_003 = bpy.data.meshes.new('Cube.003')
me_cube_003.from_pydata([(7.104e-09, 0.4496, -0.1762), (-7.52e-09, 0.123, 2.148), (0.4275, 0.1389, -0.1762), (0.1169, 0.038, 2.148), (0.2642, -0.3637, -0.1762), (0.07228, -0.09948, 2.148), (-0.2642, -0.3637, -0.1762), (-0.07228, -0.09948, 2.148), (-0.4275, 0.1389, -0.1762), (-0.1169, 0.038, 2.148), (-9.306e-09, 0.2194, 0.5504), (0.2086, 0.06779, 0.5504), (0.1289, -0.1775, 0.5504), (-0.1289, -0.1775, 0.5504), (-0.2086, 0.06779, 0.5504), (-7.52e-09, 0.123, 2.33), (0.1169, 0.038, 2.33), (0.07228, -0.09948, 2.33), (-0.07228, -0.09948, 2.33), (-0.1169, 0.038, 2.33), (-8.272e-09, 0.1073, 2.831), (0.102, 0.03315, 2.831), (0.06305, -0.08678, 2.831), (-0.06305, -0.08678, 2.831), (-0.102, 0.03315, 2.831), (-0.2684, -0.6307, 2.394), (-0.198, -0.6307, 2.394), (-0.2684, -0.5748, 2.463), (-0.198, -0.5748, 2.463), (0.06766, -0.09313, 2.58), (-0.06766, -0.09313, 2.58), (-0.1095, 0.03557, 2.58), (-7.896e-09, 0.1151, 2.58), (0.1095, 0.03557, 2.58), (-0.2322, 0.4837, 2.594), (-0.2852, 0.4471, 2.583), (-0.2818, 0.4108, 2.683), (-0.2322, 0.4451, 2.693), (-0.4079, 0.6903, 2.767), (-0.445, 0.6646, 2.76), (-0.4427, 0.6393, 2.83), (-0.4079, 0.6633, 2.837), (-0.2571, -0.7798, 2.533), (-0.2093, -0.7798, 2.533), (-0.2571, -0.742, 2.58), (-0.2093, -0.742, 2.58), (0.015, 0.09934, 3.155), (-0.015, 0.09934, 3.155), (-0.02428, 0.1279, 3.155), (-0.04014, 0.07578, 3.021), (-0.02481, 0.0286, 3.021), (0.02481, 0.0286, 3.021), (0.04014, 0.07578, 3.021), (-1.139e-08, 0.1049, 3.021), (0.02428, 0.1279, 3.155), (-1.234e-08, 0.1455, 3.155), (-0.0259, -0.1092, 2.831), (0.0259, -0.1092, 2.831), (-0.0278, -0.1593, 2.741), (0.0278, -0.1593, 2.741), (-0.009389, -0.2148, 3.052), (0.009389, -0.2148, 3.052), (-0.01008, -0.2329, 3.019), (0.01008, -0.2329, 3.019), (0.4457, -0.1676, 2.744), (0.459, -0.1264, 2.744), (0.4443, -0.1657, 2.819), (0.4568, -0.1271, 2.819)], [], [(10, 1, 3, 11), (11, 3, 5, 12), (12, 5, 7, 13), (14, 9, 1, 10), (13, 7, 9, 14), (0, 2, 4, 6, 8), (6, 13, 14, 8), (8, 14, 10, 0), (4, 12, 13, 6), (2, 11, 12, 4), (0, 10, 11, 2), (22, 23, 56, 57), (30, 23, 24, 31), (31, 24, 20, 32), (32, 20, 21, 33), (33, 21, 22, 29), (19, 9, 7, 18), (17, 18, 27, 28), (17, 5, 3, 16), (16, 3, 1, 15), (15, 1, 9, 19), (27, 25, 42, 44), (7, 5, 26, 25), (18, 7, 25, 27), (5, 17, 28, 26), (16, 33, 67, 65), (15, 32, 33, 16), (31, 36, 35, 19), (18, 30, 31, 19), (17, 29, 30, 18), (35, 34, 38, 39), (32, 31, 36, 37), (15, 34, 37, 32), (19, 15, 34, 35), (39, 40, 41, 38), (36, 40, 39, 35), (34, 38, 41, 37), (37, 36, 40, 41), (44, 42, 43, 45), (26, 28, 45, 43), (25, 26, 43, 42), (28, 27, 44, 45), (22, 21, 52, 51), (23, 22, 51, 50), (24, 23, 50, 49), (20, 24, 49, 53), (21, 20, 53, 52), (50, 51, 46, 47), (51, 52, 54, 46), (52, 53, 55, 54), (53, 49, 48, 55), (49, 50, 47, 48), (57, 56, 60, 61), (23, 30, 58, 56), (29, 22, 57, 59), (30, 29, 59, 58), (63, 61, 60, 62), (56, 58, 62, 60), (59, 57, 61, 63), (58, 59, 63, 62), (65, 67, 66, 64), (17, 16, 65, 64), (33, 29, 66, 67), (29, 17, 64, 66)])
me_cube_003.polygons.foreach_set('use_smooth', [True] * 64)
me_cube_003.polygons.foreach_set('material_index', [1, 1, 1, 1, 1, 1, 1, 1, 1, 1, 1, 1, 1, 1, 1, 1, 1, 1, 1, 1, 1, 1, 1, 1, 1, 1, 1, 1, 1, 1, 1, 1, 1, 1, 1, 1, 1, 1, 1, 1, 1, 1, 1, 1, 1, 1, 1, 1, 1, 1, 1, 1, 1, 1, 1, 1, 1, 1, 1, 1, 1, 1, 1, 1])
me_cube_003.materials.append(mat_material_007)
me_cube_003.materials.append(mat_material_001)
me_cube_003.use_remesh_preserve_volume = False
me_cube_003.use_remesh_preserve_attributes = False
me_cube_003.use_mirror_vertex_groups = False
me_cube_003.update()

# ---- objects
ob_icosphere_003 = bpy.data.objects.new('Icosphere.003', me_icosphere_003)
ob_icosphere_002 = bpy.data.objects.new('Icosphere.002', me_icosphere_002)
ob_icosphere_001 = bpy.data.objects.new('Icosphere.001', me_icosphere_001)
ob_icosphere = bpy.data.objects.new('Icosphere', me_icosphere)
ob_cylinder = bpy.data.objects.new('Cylinder', me_cylinder)
ob_cube = bpy.data.objects.new('Cube', me_cube)
ob_daun = bpy.data.objects.new('daun', me_cube_001)
ob_pohon = bpy.data.objects.new('pohon', me_cube_002)
ob_icosphere_005 = bpy.data.objects.new('Icosphere.005', me_icosphere_005)
ob_icosphere_006 = bpy.data.objects.new('Icosphere.006', me_icosphere_006)
ob_icosphere_007 = bpy.data.objects.new('Icosphere.007', me_icosphere_007)
ob_icosphere_008 = bpy.data.objects.new('Icosphere.008', me_icosphere_008)
ob_icosphere_009 = bpy.data.objects.new('Icosphere.009', me_icosphere_009)
ob_icosphere_004 = bpy.data.objects.new('Icosphere.004', me_icosphere_004)
ob_pohon_001 = bpy.data.objects.new('pohon.001', me_cube_003)

# ---- transforms, parenting, visibility, modifiers, constraints
ob_icosphere_003.location = (-0.9374, 0.144, 4.635)
ob_icosphere_003.scale = (0.4359, 0.2973, 0.2973)
ob_icosphere_003.lineart.crease_threshold = 0.0
ob_icosphere_002.location = (0.2408, -1.322, 4.466)
ob_icosphere_002.scale = (0.7796, 0.7796, 0.7796)
ob_icosphere_002.lineart.crease_threshold = 0.0
ob_icosphere_001.location = (1.523, 0.1243, 5.615)
ob_icosphere_001.scale = (1.266, 1.141, 1.141)
ob_icosphere_001.lineart.crease_threshold = 0.0
ob_icosphere.location = (-0.1148, 0.1243, 5.615)
ob_icosphere.scale = (1.053, 1.429, 1.053)
ob_icosphere.lineart.crease_threshold = 0.0
ob_cylinder.location = (0.0, 0.0, 0.0)
ob_cylinder.lineart.crease_threshold = 0.0
ob_cube.location = (2.107, 0.0, 0.6606)
ob_cube.scale = (0.4284, 0.4284, 0.4284)
ob_cube.lock_rotations_4d = False
ob_cube.empty_display_type = 'ARROWS'
ob_cube.lineart.crease_threshold = 0.0
ob_daun.location = (-2.306, -3.252e-08, 4.036)
ob_daun.scale = (1.498, 1.498, 1.933)
ob_daun.lock_rotations_4d = False
ob_daun.empty_display_type = 'ARROWS'
ob_daun.lineart.crease_threshold = 0.0
ob_pohon.location = (-2.306, 0.0, 0.0)
ob_pohon.scale = (1.498, 1.498, 1.498)
ob_pohon.lock_rotations_4d = False
ob_pohon.empty_display_type = 'ARROWS'
ob_pohon.lineart.crease_threshold = 0.0
ob_icosphere_005.location = (4.224, -0.6183, 2.447)
ob_icosphere_005.scale = (0.5218, 0.5218, 0.5218)
ob_icosphere_005.lineart.crease_threshold = 0.0
ob_icosphere_006.location = (4.407, 0.3246, 3.375)
ob_icosphere_006.scale = (0.5218, 0.5218, 0.5218)
ob_icosphere_006.lineart.crease_threshold = 0.0
ob_icosphere_007.location = (4.407, -0.3715, 3.375)
ob_icosphere_007.scale = (0.4006, 0.4006, 0.4006)
ob_icosphere_007.lineart.crease_threshold = 0.0
ob_icosphere_008.location = (4.878, 0.08239, 2.787)
ob_icosphere_008.scale = (0.3833, 0.3833, 0.3833)
ob_icosphere_008.lineart.crease_threshold = 0.0
ob_icosphere_009.location = (4.351, -0.07744, 1.282)
ob_icosphere_009.rotation_euler = (0.0, 0.3499, 0.0)
ob_icosphere_009.scale = (0.1444, 0.1444, 0.06382)
ob_icosphere_009.lineart.crease_threshold = 0.0
ob_icosphere_004.location = (4.219, 0.663, 2.743)
ob_icosphere_004.scale = (0.5218, 0.5218, 0.5218)
ob_icosphere_004.lineart.crease_threshold = 0.0
ob_pohon_001.location = (4.545, 0.0002195, -0.02)
ob_pohon_001.scale = (1.033, 1.033, 1.033)
ob_pohon_001.lock_rotations_4d = False
ob_pohon_001.empty_display_type = 'ARROWS'
ob_pohon_001.lineart.crease_threshold = 0.0

# ---- collection membership
col_collection_1.objects.link(ob_icosphere_003)
col_collection_1.objects.link(ob_icosphere_002)
col_collection_1.objects.link(ob_icosphere_001)
col_collection_1.objects.link(ob_icosphere)
col_collection_1.objects.link(ob_cylinder)
col_collection_1.objects.link(ob_cube)
col_collection_1.objects.link(ob_daun)
col_collection_1.objects.link(ob_pohon)
col_collection_1.objects.link(ob_icosphere_005)
col_collection_1.objects.link(ob_icosphere_006)
col_collection_1.objects.link(ob_icosphere_007)
col_collection_1.objects.link(ob_icosphere_008)
col_collection_1.objects.link(ob_icosphere_009)
col_collection_1.objects.link(ob_icosphere_004)
col_collection_1.objects.link(ob_pohon_001)

# ---- scene / render settings (as saved in the file)
scene.frame_start = 1; scene.frame_end = 250; scene.frame_set(3)
scene.render.engine = 'BLENDER_EEVEE_NEXT'
scene.render.resolution_percentage = 50
scene.render.dither_intensity = 0.0
scene.cycles.use_denoising = False
scene.cycles.samples = 10
scene.cycles.sampling_pattern = 'TABULATED_SOBOL'
scene.cycles.light_sampling_threshold = 0.0
scene.cycles.use_adaptive_sampling = False
scene.cycles.use_light_tree = False
scene.cycles.blur_glossy = 0.0
scene.cycles.pixel_filter_type = 'GAUSSIAN'
scene.cycles.sample_clamp_indirect = 0.0
scene.view_settings.view_transform = 'Standard'
bpy.context.view_layer.update()

# ---- added for rendering (the .blend has no active camera and no usable light): camera, sun
cam_auto = bpy.data.cameras.new('AutoCamera')
cam_auto.lens = 50.0
cam_auto.sensor_width = 36.0
cam_auto.clip_end = 1000.0
ob_auto_camera = bpy.data.objects.new('AutoCamera', cam_auto)
scene.collection.objects.link(ob_auto_camera)
ob_auto_camera.location = (11.924, -13.7237, 12.14)
ob_auto_camera.rotation_euler = (1.09748, -7.21219e-08, 0.694738)
scene.camera = ob_auto_camera
light_auto_sun = bpy.data.lights.new('AutoSun', 'SUN')
light_auto_sun.energy = 3.0
light_auto_sun.angle = 0.0523599
ob_auto_sun = bpy.data.objects.new('AutoSun', light_auto_sun)
scene.collection.objects.link(ob_auto_sun)
ob_auto_sun.rotation_euler = (0.872665, 0.174533, 0.523599)
bpy.context.view_layer.update()
